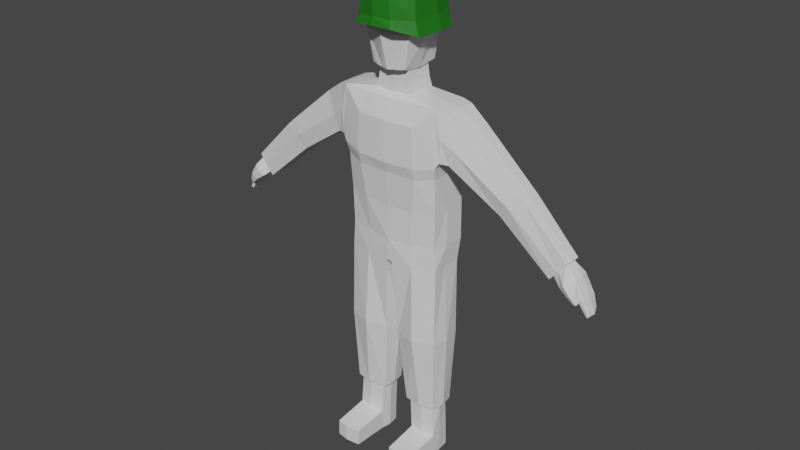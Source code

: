 # Source: HumanoidTest.blend  (saved by Blender 3.4.6; exported with 4.5.12 LTS)
import bpy
from mathutils import Matrix  # noqa: F401  (used for matrix-valued properties, if any)

bpy.ops.wm.read_factory_settings(use_empty=True)
scene = bpy.context.scene
scene.name = 'Scene'

# ---- collections
col_collection = bpy.data.collections.new('Collection'); scene.collection.children.link(col_collection)

# ---- materials (node trees are filled in below, after node groups)
mat_green = bpy.data.materials.new('Green')
mat_green.use_transparent_shadow = False
mat_white = bpy.data.materials.new('White')
mat_white.use_transparent_shadow = False

# ---- material node trees
mat_green.use_nodes = True; mat_green.node_tree.nodes.clear()
_N = mat_green.node_tree.nodes; _L = mat_green.node_tree.links
n0 = _N.new('ShaderNodeBsdfPrincipled'); n0.name = 'Principled BSDF'; n0.location = (10, 300)
n0.distribution = 'GGX'
n0.subsurface_method = 'RANDOM_WALK_SKIN'
n0.inputs[0].default_value = (0.01266, 0.1626, 0.007221, 1.0)
n0.inputs[3].default_value = 1.45
n0.inputs[27].default_value = (0.0, 0.0, 0.0, 1.0)
n0.inputs[28].default_value = 1.0
n1 = _N.new('ShaderNodeOutputMaterial'); n1.name = 'Material Output'; n1.location = (300, 300)
_L.new(n0.outputs[0], n1.inputs[0])
n1.is_active_output = True
mat_white.use_nodes = True; mat_white.node_tree.nodes.clear()
_N = mat_white.node_tree.nodes; _L = mat_white.node_tree.links
n0 = _N.new('ShaderNodeBsdfPrincipled'); n0.name = 'Principled BSDF'; n0.location = (10, 300)
n0.distribution = 'GGX'
n0.subsurface_method = 'RANDOM_WALK_SKIN'
n0.inputs[3].default_value = 1.45
n0.inputs[27].default_value = (0.0, 0.0, 0.0, 1.0)
n0.inputs[28].default_value = 1.0
n1 = _N.new('ShaderNodeOutputMaterial'); n1.name = 'Material Output'; n1.location = (300, 300)
_L.new(n0.outputs[0], n1.inputs[0])
n1.is_active_output = True

# ---- world
world_world = bpy.data.worlds.new('World'); scene.world = world_world
world_world.use_nodes = True; world_world.node_tree.nodes.clear()
_N = world_world.node_tree.nodes; _L = world_world.node_tree.links
n0 = _N.new('ShaderNodeOutputWorld'); n0.name = 'World Output'; n0.location = (300, 300)
n1 = _N.new('ShaderNodeBackground'); n1.name = 'Background'; n1.location = (10, 300)
n1.inputs[0].default_value = (0.05088, 0.05088, 0.05088, 1.0)
_L.new(n1.outputs[0], n0.inputs[0])
n0.is_active_output = True
world_world.color = (0.05088, 0.05088, 0.05088)
world_world.use_sun_shadow = False
world_world.sun_shadow_jitter_overblur = 0.0

# ---- meshes
me_mesh = bpy.data.meshes.new('Mesh')
me_mesh.from_pydata([(-1.863e-09, -0.1088, 1.449), (-1.863e-09, -0.1266, 1.69), (-1.863e-09, 0.1002, 1.449), (-1.863e-09, 0.1002, 1.69), (0.06451, -0.09304, 1.459), (0.09138, -0.104, 1.674), (0.06451, 0.08447, 1.459), (0.09138, 0.08447, 1.674), (-1.863e-09, -0.1481, 1.572), (-1.863e-09, 0.1124, 1.572), (0.08427, 0.08447, 1.572), (0.08427, -0.104, 1.572), (-1.863e-09, -0.004281, 1.701), (0.0627, -0.004281, 1.448), (0.08958, -0.004281, 1.685), (0.09682, -0.004281, 1.572), (-1.863e-09, -0.06951, 1.443), (0.04247, 0.09234, 1.454), (0.06361, 0.0401, 1.454), (0.04247, -0.1009, 1.454), (-1.863e-09, 0.06095, 1.443), (0.06361, -0.04866, 1.454), (0.05632, -0.004281, 1.443), (0.05677, 0.05604, 1.448), (0.05677, -0.0646, 1.448), (-1.863e-09, 0.06095, 1.401), (0.06233, -0.004281, 1.408), (-1.863e-09, -0.06951, 1.401), (0.06278, 0.05604, 1.406), (0.06278, -0.0646, 1.406), (-1.863e-09, 0.06405, 1.367), (0.07167, -0.004281, 1.379), (-1.863e-09, -0.07261, 1.367), (0.07223, 0.05891, 1.373), (0.07223, -0.06747, 1.373), (-1.863e-09, 0.08559, 1.353), (0.1845, -0.004281, 1.36), (-1.863e-09, -0.09914, 1.353), (0.1853, 0.07882, 1.357), (0.1853, -0.09475, 1.357), (-1.863e-09, 0.1177, 1.158), (0.1852, -0.004279, 1.159), (-1.863e-09, -0.1327, 1.143), (0.186, 0.09314, 1.16), (0.186, -0.09926, 1.16), (0.2196, -0.07833, 1.349), (0.1988, -0.09311, 1.181), (0.2196, 0.07513, 1.349), (0.219, -0.0005438, 1.351), (0.1988, 0.07713, 1.181), (0.1982, -0.0006132, 1.181), (0.294, -0.05106, 1.299), (0.228, -0.07855, 1.179), (0.294, 0.06021, 1.299), (0.294, -0.0003648, 1.301), (0.228, 0.06914, 1.179), (0.2275, -0.0003641, 1.179), (0.1898, -0.09701, 1.272), (0.2036, -0.09566, 1.264), (0.1856, 0.09476, 1.272), (-1.863e-09, -0.131, 1.285), (-1.863e-09, 0.1073, 1.269), (0.2036, 0.08116, 1.264), (0.2527, -0.08087, 1.229), (0.2527, 0.07215, 1.229), (0.4521, -0.06313, 1.091), (0.4102, -0.05107, 1.058), (0.4957, 0.04661, 1.127), (0.4961, -0.0003648, 1.129), (0.4957, -0.04734, 1.127), (0.4102, 0.05323, 1.058), (0.4098, -0.0003641, 1.058), (0.4521, 0.05358, 1.091), (0.6263, -0.04471, 0.9291), (0.5984, -0.04218, 0.8969), (0.6555, 0.03946, 0.9655), (0.6559, -0.0002818, 0.967), (0.6555, -0.04002, 0.9655), (0.5984, 0.04405, 0.8969), (0.598, -0.0002813, 0.8971), (0.6263, 0.04535, 0.9291), (-1.863e-09, 0.1297, 0.8527), (0.1828, -0.003082, 0.8598), (-1.863e-09, -0.1074, 0.8527), (0.1836, 0.0881, 0.8604), (0.1725, -0.07214, 0.8604), (-1.863e-09, 0.127, 0.7751), (-1.863e-09, -0.007217, 0.7753), (0.1784, -0.005696, 0.7783), (-1.863e-09, -0.1036, 0.7751), (0.1791, 0.07375, 0.7789), (0.1791, -0.07115, 0.7789), (0.01903, -0.1048, 1.452), (0.02618, -0.06705, 1.446), (0.02918, -0.06705, 1.404), (0.03391, -0.07004, 1.37), (0.09045, -0.0949, 1.355), (0.1134, -0.1249, 1.144), (0.1074, -0.123, 1.286), (0.08513, -0.09244, 0.8566), (0.09338, -0.09762, 0.7734), (0.01903, 0.09627, 1.452), (0.02618, 0.05849, 1.446), (0.02918, 0.05849, 1.404), (0.03391, 0.06148, 1.37), (0.09045, 0.08453, 1.355), (0.09079, 0.1105, 1.159), (0.09062, 0.1006, 1.27), (0.08439, 0.1112, 0.8566), (0.09338, 0.1078, 0.7734), (-1.863e-09, -0.1185, 1.104), (0.1795, -0.08597, 1.118), (0.1795, 0.09149, 1.112), (-1.863e-09, 0.1195, 1.105), (0.1788, -0.004297, 1.118), (0.1129, -0.1127, 1.105), (0.09024, 0.1131, 1.107), (0.01229, 0.1255, 0.7679), (0.01229, -0.007205, 0.7681), (0.01229, -0.1022, 0.7679), (0.02537, 0.07473, 0.4902), (0.01198, -0.007159, 0.4909), (0.02537, -0.08228, 0.4902), (0.1815, 0.07289, 0.495), (0.1913, -0.005671, 0.494), (0.1815, -0.07977, 0.495), (0.1038, 0.08712, 0.4922), (0.1038, -0.1094, 0.4922), (0.05134, 0.05308, 0.2137), (0.0436, -0.006447, 0.2142), (0.05134, -0.06075, 0.2137), (0.172, 0.0557, 0.2174), (0.1822, -0.005297, 0.2166), (0.172, -0.06285, 0.2174), (0.1182, 0.06965, 0.2153), (0.1182, -0.0753, 0.2153), (0.06448, 0.04477, 0.2141), (0.05837, -0.005936, 0.2144), (0.06448, -0.05253, 0.2141), (0.1597, 0.04462, 0.217), (0.1677, -0.005029, 0.2163), (0.1597, -0.05195, 0.217), (0.1173, 0.05411, 0.2153), (0.1173, -0.06026, 0.2153), (0.06953, 0.04477, 0.09061), (0.06342, -0.005936, 0.09098), (0.06953, -0.05253, 0.09061), (0.1648, 0.04462, 0.09351), (0.1698, -0.005029, 0.09287), (0.1698, -0.05195, 0.09351), (0.1223, 0.05411, 0.09186), (0.1223, -0.06026, 0.09186), (0.07138, 0.04477, 0.01331), (0.06527, -0.005936, 0.01368), (0.07138, -0.05253, 0.01331), (0.1666, 0.04462, 0.01622), (0.1703, -0.005029, 0.01557), (0.1716, -0.05195, 0.01622), (0.1242, 0.05411, 0.01456), (0.1242, -0.06026, 0.01456), (0.1252, -0.2217, 0.07529), (0.07238, -0.214, 0.07404), (0.1676, -0.2134, 0.07694), (0.127, -0.2217, 0.01463), (0.07424, -0.214, 0.01338), (0.1695, -0.2134, 0.01628), (0.627, -0.03582, 0.9286), (0.6102, -0.03199, 0.9091), (0.6478, 0.03209, 0.9554), (0.6481, -0.01452, 0.9566), (0.6478, -0.03035, 0.9554), (0.6102, 0.03558, 0.9091), (0.6099, -0.0001777, 0.9092), (0.627, 0.03757, 0.9286), (0.6582, -0.06245, 0.9005), (0.6413, -0.04932, 0.8834), (0.68, 0.0527, 0.9193), (0.684, -0.02516, 0.9206), (0.6781, -0.04736, 0.9193), (0.6413, 0.05687, 0.8834), (0.641, -0.02516, 0.8836), (0.6582, 0.05678, 0.9005), (0.6589, -0.02492, 0.9004), (0.6829, -0.06342, 0.8727), (0.6697, -0.05509, 0.865), (0.6987, -0.02691, 0.8817), (0.6981, -0.05385, 0.881), (0.6695, -0.02691, 0.8652), (0.6832, -0.0226, 0.8725), (0.7023, -0.05366, 0.8468), (0.6919, -0.05087, 0.8447), (0.7091, -0.03587, 0.8546), (0.7088, -0.04984, 0.8542), (0.6919, -0.03587, 0.8448), (0.7025, -0.03308, 0.8467), (0.7152, 0.05346, 0.8569), (0.7155, -0.02329, 0.8577), (0.6998, 0.05623, 0.843), (0.6996, -0.02329, 0.8431), (0.7082, 0.05742, 0.8489), (0.7087, -0.02549, 0.8488), (0.7295, 0.04547, 0.8172), (0.7362, -0.01914, 0.808), (0.7209, 0.04728, 0.8107), (0.7271, -0.01914, 0.801), (0.7268, 0.0482, 0.814), (0.7337, -0.02178, 0.8035), (0.6479, 0.00591, 0.9566), (0.6868, 0.01518, 0.9199), (0.7184, 0.01667, 0.8573), (0.7384, 0.01805, 0.8058), (0.7278, 0.01815, 0.7993), (0.7352, 0.0181, 0.8017), (-1.863e-09, -0.1965, 1.605), (-1.863e-09, -0.1529, 1.741), (-1.863e-09, 0.1595, 1.575), (-1.863e-09, 0.0941, 1.741), (0.1242, -0.1061, 1.575), (0.0731, -0.08318, 1.727), (0.1242, 0.09746, 1.575), (0.0731, 0.07455, 1.727), (-1.863e-09, -0.004315, 1.575), (-1.863e-09, 0.0112, 1.753), (0.134, 0.01535, 1.575), (0.08295, 0.004976, 1.727), (-1.863e-09, -0.1914, 1.633), (-1.863e-09, -0.1914, 1.701), (-1.863e-09, 0.1277, 1.689), (-1.863e-09, 0.1449, 1.621), (0.101, 0.09746, 1.687), (0.1101, 0.09746, 1.624), (0.101, -0.09414, 1.687), (0.1101, -0.1061, 1.624), (0.1109, 0.009683, 1.687), (0.1199, 0.01535, 1.624), (-1.863e-09, -0.004315, 1.701), (-1.863e-09, -0.004315, 1.66), (0.06086, 0.1464, 1.575), (0.04049, 0.09054, 1.734), (0.06804, -0.1879, 1.603), (0.04049, -0.1494, 1.734), (0.04542, 0.0112, 1.746), (0.06579, -0.004315, 1.575), (0.05994, -0.1769, 1.629), (0.0538, -0.1769, 1.697), (0.0538, 0.1354, 1.622), (0.0538, 0.1231, 1.69), (0.4594, 0.04737, 1.159), (0.4332, 0.05618, 1.106), (0.4598, -0.0003648, 1.161), (0.4332, -0.06573, 1.106), (0.4594, -0.04812, 1.159), (-1.863e-09, -0.08061, 1.753), (0.04542, -0.08061, 1.746), (-1.863e-09, -0.1052, 0.9783), (0.176, -0.07441, 0.9894), (0.099, -0.09998, 0.981), (0.1808, -0.003689, 0.9887), (0.1815, 0.08979, 0.9894), (0.08731, 0.1114, 0.9926), (-1.863e-09, 0.1222, 0.9909)], [], [(9, 3, 7, 10), (15, 14, 5, 11), (11, 5, 1, 8), (24, 21, 4, 19), (14, 12, 1, 5), (4, 11, 8, 0, 92, 19), (13, 15, 11, 4, 21), (2, 9, 10, 6, 17, 101), (6, 10, 15, 13, 18), (7, 3, 12, 14), (23, 18, 13, 22), (10, 7, 14, 15), (102, 23, 28, 103), (101, 17, 23, 102), (17, 6, 18, 23), (93, 24, 19, 92), (22, 13, 21, 24), (28, 26, 31, 33), (26, 29, 34, 31), (23, 22, 26, 28), (22, 24, 29, 26), (93, 16, 27, 94), (104, 33, 38, 105), (95, 32, 37, 96), (94, 27, 32, 95), (103, 28, 33, 104), (36, 39, 45, 48), (47, 48, 54, 53), (31, 34, 39, 36), (33, 31, 36, 38), (107, 59, 43, 106), (38, 36, 48, 47), (57, 44, 46, 58), (44, 41, 50, 46), (41, 43, 49, 50), (59, 38, 47, 62), (46, 50, 56, 52), (48, 45, 51, 54), (58, 46, 52, 63), (62, 47, 53, 64), (50, 49, 55, 56), (49, 62, 64, 55), (45, 58, 63, 51), (248, 247, 67, 72), (43, 59, 62, 49), (39, 57, 58, 45), (105, 38, 59, 107), (96, 37, 60, 98), (66, 71, 79, 74), (69, 65, 73, 77), (247, 249, 68, 67), (251, 250, 65, 69), (249, 251, 69, 68), (250, 66, 65), (70, 248, 72), (74, 79, 172, 167), (77, 73, 166, 170), (68, 69, 77, 76), (65, 66, 74, 73), (70, 72, 80, 78), (72, 67, 75, 80), (71, 70, 78, 79), (67, 68, 76, 75), (108, 84, 90, 109), (82, 85, 91, 88), (84, 82, 88, 90), (99, 83, 89, 119, 100), (85, 99, 100, 91), (39, 96, 98, 57), (57, 98, 97, 44), (29, 94, 95, 34), (34, 95, 96, 39), (24, 93, 94, 29), (16, 93, 92, 0), (81, 108, 109, 117, 86), (35, 105, 107, 61), (61, 107, 106, 40), (25, 103, 104, 30), (30, 104, 105, 35), (2, 101, 102, 20), (20, 102, 103, 25), (40, 106, 116, 113), (44, 97, 115, 111), (43, 41, 114, 112), (41, 44, 111, 114), (106, 43, 112, 116), (91, 100, 127, 125), (89, 87, 118, 119), (87, 86, 117, 118), (124, 125, 133, 132), (117, 109, 126, 120), (90, 88, 124, 123), (118, 117, 120, 121), (109, 90, 123, 126), (100, 119, 122, 127), (88, 91, 125, 124), (119, 118, 121, 122), (128, 134, 142, 136), (122, 121, 129, 130), (125, 127, 135, 133), (120, 126, 134, 128), (123, 124, 132, 131), (121, 120, 128, 129), (126, 123, 131, 134), (127, 122, 130, 135), (141, 143, 151, 149), (131, 132, 140, 139), (129, 128, 136, 137), (134, 131, 139, 142), (135, 130, 138, 143), (132, 133, 141, 140), (130, 129, 137, 138), (133, 135, 143, 141), (154, 159, 163, 164), (136, 142, 150, 144), (139, 140, 148, 147), (137, 136, 144, 145), (142, 139, 147, 150), (143, 138, 146, 151), (140, 141, 149, 148), (138, 137, 145, 146), (153, 152, 158, 155, 156, 157, 159, 154), (148, 149, 157, 156), (146, 145, 153, 154), (151, 146, 161, 160), (144, 150, 158, 152), (147, 148, 156, 155), (145, 144, 152, 153), (150, 147, 155, 158), (160, 161, 164, 163), (162, 160, 163, 165), (149, 151, 160, 162), (157, 149, 162, 165), (146, 154, 164, 161), (159, 157, 165, 163), (167, 172, 180, 175), (170, 166, 174, 178), (76, 77, 170, 169, 207, 168, 75), (73, 74, 167, 166), (78, 80, 173, 171), (80, 75, 168, 173), (79, 78, 171, 172), (169, 170, 178, 177), (166, 167, 175, 174), (171, 173, 181, 179), (173, 168, 176, 181), (172, 171, 179, 180), (182, 177, 185, 188), (177, 182, 200, 196), (187, 188, 194, 193), (175, 180, 187, 184), (177, 178, 186, 185), (174, 175, 184, 183), (180, 182, 188, 187), (178, 174, 183, 186), (189, 190, 193, 194), (186, 183, 189, 192), (185, 186, 192, 191), (188, 185, 191, 194), (184, 187, 193, 190), (183, 184, 190, 189), (200, 198, 204, 206), (179, 181, 199, 197), (182, 180, 198, 200), (181, 176, 195, 199), (180, 179, 197, 198), (202, 210, 209, 196), (197, 199, 205, 203), (196, 200, 206, 202), (199, 195, 201, 205), (168, 207, 208, 176), (207, 169, 177, 208), (177, 196, 209, 208), (195, 176, 208, 209), (201, 195, 209, 210), (191, 192, 189, 194), (198, 197, 203, 211, 204), (202, 206, 204, 211, 212, 210), (211, 203, 205, 201, 210, 212), (235, 222, 216, 227), (246, 238, 220, 229), (233, 224, 218, 231), (244, 240, 214, 226), (242, 223, 217, 239), (224, 241, 253, 218), (238, 216, 222, 241), (237, 219, 223, 242), (229, 220, 224, 233), (226, 214, 222, 235), (213, 225, 236, 221), (225, 226, 235, 236), (219, 230, 234, 223), (230, 229, 233, 234), (239, 243, 225, 213), (243, 244, 226, 225), (223, 234, 232, 217), (234, 233, 231, 232), (237, 245, 230, 219), (245, 246, 229, 230), (221, 236, 228, 215), (236, 235, 227, 228), (228, 227, 246, 245), (215, 228, 245, 237), (232, 231, 244, 243), (217, 232, 243, 239), (215, 237, 242, 221), (220, 238, 241, 224), (240, 253, 252, 214), (221, 242, 239, 213), (231, 218, 240, 244), (227, 216, 238, 246), (55, 64, 248, 70), (63, 52, 66, 250), (54, 51, 251, 249), (52, 56, 71, 66), (51, 63, 250, 251), (53, 54, 249, 247), (64, 53, 247, 248), (56, 55, 70, 71), (241, 222, 252, 253), (240, 218, 253), (255, 111, 115), (255, 99, 85), (255, 115, 256), (110, 254, 256, 115), (97, 42, 110, 115), (97, 98, 42), (42, 98, 60), (256, 99, 255), (260, 113, 116, 259), (112, 258, 259, 116), (84, 258, 257, 82), (85, 82, 257, 255), (84, 108, 259, 258), (111, 255, 257, 114), (81, 260, 259, 108), (257, 258, 112, 114), (83, 99, 256, 254)])
me_mesh.polygons.foreach_set('material_index', [1, 1, 1, 1, 0, 1, 1, 1, 1, 0, 1, 1, 1, 1, 1, 1, 1, 1, 1, 1, 1, 1, 1, 1, 1, 1, 1, 1, 1, 1, 1, 1, 1, 1, 1, 1, 1, 1, 1, 1, 1, 1, 1, 1, 1, 1, 1, 1, 1, 1, 1, 1, 1, 1, 1, 1, 1, 1, 1, 1, 1, 1, 1, 1, 1, 1, 1, 1, 1, 1, 1, 1, 1, 1, 1, 1, 1, 1, 1, 1, 1, 1, 1, 1, 1, 1, 1, 1, 1, 1, 1, 1, 1, 1, 1, 1, 1, 1, 1, 1, 1, 1, 1, 1, 1, 1, 1, 1, 1, 1, 1, 1, 1, 1, 1, 1, 1, 1, 1, 1, 1, 1, 1, 1, 1, 1, 1, 1, 1, 1, 1, 1, 1, 1, 1, 1, 1, 1, 1, 1, 1, 1, 1, 1, 1, 1, 1, 1, 1, 1, 1, 1, 1, 1, 1, 1, 1, 1, 1, 1, 1, 1, 1, 1, 1, 1, 1, 1, 1, 1, 1, 1, 1, 1, 1, 1, 1, 1, 1, 0, 0, 0, 0, 0, 0, 0, 0, 0, 0, 0, 1, 0, 0, 0, 0, 0, 0, 0, 0, 1, 0, 0, 0, 0, 0, 0, 0, 0, 0, 0, 0, 1, 1, 1, 1, 1, 1, 1, 1, 0, 0, 1, 1, 1, 1, 1, 1, 1, 1, 1, 1, 1, 1, 1, 1, 1, 1, 1])
_uv = me_mesh.uv_layers.new(name='UVMap')
_uv.uv.foreach_set('vector', [0.5, 0.25, 0.625, 0.25, 0.625, 0.5, 0.5, 0.5, 0.5, 0.625, 0.625, 0.625, 0.625, 0.75, 0.5, 0.75, 0.5, 0.75, 0.625, 0.75, 0.625, 1.0, 0.5, 1.0, 0.25, 0.6875, 0.375, 0.6875, 0.375, 0.75, 0.25, 0.75, 0.625, 0.625, 0.875, 0.625, 0.875, 0.75, 0.625, 0.75, 0.375, 0.75, 0.5, 0.75, 0.5, 1.0, 0.375, 1.0, 0.375, 0.9375, 0.375, 0.875, 0.375, 0.625, 0.5, 0.625, 0.5, 0.75, 0.375, 0.75, 0.375, 0.6875, 0.375, 0.25, 0.5, 0.25, 0.5, 0.5, 0.375, 0.5, 0.375, 0.375, 0.375, 0.3125, 0.375, 0.5, 0.5, 0.5, 0.5, 0.625, 0.375, 0.625, 0.375, 0.5625, 0.625, 0.5, 0.875, 0.5, 0.875, 0.625, 0.625, 0.625, 0.25, 0.5625, 0.375, 0.5625, 0.375, 0.625, 0.25, 0.625, 0.5, 0.5, 0.625, 0.5, 0.625, 0.625, 0.5, 0.625, 0.1875, 0.5625, 0.25, 0.5625, 0.25, 0.5625, 0.1875, 0.5625, 0.1875, 0.5, 0.25, 0.5, 0.25, 0.5625, 0.1875, 0.5625, 0.25, 0.5, 0.375, 0.5, 0.375, 0.5625, 0.25, 0.5625, 0.1875, 0.6875, 0.25, 0.6875, 0.25, 0.75, 0.1875, 0.75, 0.25, 0.625, 0.375, 0.625, 0.375, 0.6875, 0.25, 0.6875, 0.25, 0.5625, 0.25, 0.625, 0.25, 0.625, 0.25, 0.5625, 0.25, 0.625, 0.25, 0.6875, 0.25, 0.6875, 0.25, 0.625, 0.25, 0.5625, 0.25, 0.625, 0.25, 0.625, 0.25, 0.5625, 0.25, 0.625, 0.25, 0.6875, 0.25, 0.6875, 0.25, 0.625, 0.1875, 0.6875, 0.125, 0.6875, 0.125, 0.6875, 0.1875, 0.6875, 0.1875, 0.5625, 0.25, 0.5625, 0.25, 0.5625, 0.1875, 0.5625, 0.1875, 0.6875, 0.125, 0.6875, 0.125, 0.6875, 0.1875, 0.6875, 0.1875, 0.6875, 0.125, 0.6875, 0.125, 0.6875, 0.1875, 0.6875, 0.1875, 0.5625, 0.25, 0.5625, 0.25, 0.5625, 0.1875, 0.5625, 0.25, 0.625, 0.25, 0.6875, 0.25, 0.6875, 0.25, 0.625, 0.25, 0.5625, 0.25, 0.625, 0.25, 0.625, 0.25, 0.5625, 0.25, 0.625, 0.25, 0.6875, 0.25, 0.6875, 0.25, 0.625, 0.25, 0.5625, 0.25, 0.625, 0.25, 0.625, 0.25, 0.5625, 0.1875, 0.5625, 0.25, 0.5625, 0.25, 0.5625, 0.1875, 0.5625, 0.25, 0.5625, 0.25, 0.625, 0.25, 0.625, 0.25, 0.5625, 0.25, 0.6875, 0.25, 0.6875, 0.25, 0.6875, 0.25, 0.6875, 0.25, 0.6875, 0.25, 0.625, 0.25, 0.625, 0.25, 0.6875, 0.25, 0.625, 0.25, 0.5625, 0.25, 0.5625, 0.25, 0.625, 0.25, 0.5625, 0.25, 0.5625, 0.25, 0.5625, 0.25, 0.5625, 0.25, 0.6875, 0.25, 0.625, 0.25, 0.625, 0.25, 0.6875, 0.25, 0.625, 0.25, 0.6875, 0.25, 0.6875, 0.25, 0.625, 0.25, 0.6875, 0.25, 0.6875, 0.25, 0.6875, 0.25, 0.6875, 0.25, 0.5625, 0.25, 0.5625, 0.25, 0.5625, 0.25, 0.5625, 0.25, 0.625, 0.25, 0.5625, 0.25, 0.5625, 0.25, 0.625, 0.25, 0.5625, 0.25, 0.5625, 0.25, 0.5625, 0.25, 0.5625, 0.25, 0.6875, 0.25, 0.6875, 0.25, 0.6875, 0.25, 0.6875, 0.25, 0.5625, 0.25, 0.5625, 0.25, 0.5625, 0.25, 0.5625, 0.25, 0.5625, 0.25, 0.5625, 0.25, 0.5625, 0.25, 0.5625, 0.25, 0.6875, 0.25, 0.6875, 0.25, 0.6875, 0.25, 0.6875, 0.1875, 0.5625, 0.25, 0.5625, 0.25, 0.5625, 0.1875, 0.5625, 0.1875, 0.6875, 0.125, 0.6875, 0.125, 0.6875, 0.1875, 0.6875, 0.25, 0.6875, 0.25, 0.625, 0.25, 0.625, 0.25, 0.6875, 0.25, 0.6875, 0.25, 0.6875, 0.25, 0.6875, 0.25, 0.6875, 0.25, 0.5625, 0.25, 0.625, 0.25, 0.625, 0.25, 0.5625, 0.25, 0.6875, 0.25, 0.6875, 0.25, 0.6875, 0.25, 0.6875, 0.25, 0.625, 0.25, 0.6875, 0.25, 0.6875, 0.25, 0.625, 0.25, 0.6875, 0.25, 0.6875, 0.25, 0.6875, 0.25, 0.5625, 0.25, 0.5625, 0.25, 0.5625, 0.25, 0.6875, 0.25, 0.625, 0.25, 0.625, 0.25, 0.6875, 0.25, 0.6875, 0.25, 0.6875, 0.25, 0.6875, 0.25, 0.6875, 0.25, 0.625, 0.25, 0.6875, 0.25, 0.6875, 0.25, 0.625, 0.25, 0.6875, 0.25, 0.6875, 0.25, 0.6875, 0.25, 0.6875, 0.25, 0.5625, 0.25, 0.5625, 0.25, 0.5625, 0.25, 0.5625, 0.25, 0.5625, 0.25, 0.5625, 0.25, 0.5625, 0.25, 0.5625, 0.25, 0.625, 0.25, 0.5625, 0.25, 0.5625, 0.25, 0.625, 0.25, 0.5625, 0.25, 0.625, 0.25, 0.625, 0.25, 0.5625, 0.1875, 0.5625, 0.25, 0.5625, 0.25, 0.5625, 0.1875, 0.5625, 0.25, 0.625, 0.25, 0.6875, 0.25, 0.6875, 0.25, 0.625, 0.25, 0.5625, 0.25, 0.625, 0.25, 0.625, 0.25, 0.5625, 0.1875, 0.6875, 0.125, 0.6875, 0.0, 0.0, 0.1875, 0.6875, 0.2188, 0.6875, 0.25, 0.6875, 0.1875, 0.6875, 0.2188, 0.6875, 0.25, 0.6875, 0.25, 0.6875, 0.1875, 0.6875, 0.1875, 0.6875, 0.25, 0.6875, 0.25, 0.6875, 0.1875, 0.6875, 0.1875, 0.6875, 0.25, 0.6875, 0.25, 0.6875, 0.1875, 0.6875, 0.1875, 0.6875, 0.25, 0.6875, 0.25, 0.6875, 0.1875, 0.6875, 0.1875, 0.6875, 0.25, 0.6875, 0.25, 0.6875, 0.1875, 0.6875, 0.1875, 0.6875, 0.25, 0.6875, 0.125, 0.6875, 0.1875, 0.6875, 0.1875, 0.75, 0.125, 0.75, 0.125, 0.5625, 0.1875, 0.5625, 0.1875, 0.5625, 0.0, 0.0, 0.0, 0.0, 0.125, 0.5625, 0.1875, 0.5625, 0.1875, 0.5625, 0.125, 0.5625, 0.125, 0.5625, 0.1875, 0.5625, 0.1875, 0.5625, 0.125, 0.5625, 0.125, 0.5625, 0.1875, 0.5625, 0.1875, 0.5625, 0.125, 0.5625, 0.125, 0.5625, 0.1875, 0.5625, 0.1875, 0.5625, 0.125, 0.5625, 0.125, 0.5, 0.1875, 0.5, 0.1875, 0.5625, 0.125, 0.5625, 0.125, 0.5625, 0.1875, 0.5625, 0.1875, 0.5625, 0.125, 0.5625, 0.125, 0.5625, 0.1875, 0.5625, 0.1875, 0.5625, 0.125, 0.5625, 0.25, 0.6875, 0.1875, 0.6875, 0.1875, 0.6875, 0.25, 0.6875, 0.25, 0.5625, 0.25, 0.625, 0.25, 0.625, 0.25, 0.5625, 0.25, 0.625, 0.25, 0.6875, 0.25, 0.6875, 0.25, 0.625, 0.1875, 0.5625, 0.25, 0.5625, 0.25, 0.5625, 0.1875, 0.5625, 0.25, 0.6875, 0.2188, 0.6875, 0.2188, 0.6875, 0.25, 0.6875, 0.0, 0.0, 0.0, 0.0, 0.0, 0.0, 0.0, 0.0, 0.0, 0.0, 0.0, 0.0, 0.0, 0.0, 0.0, 0.0, 0.25, 0.625, 0.25, 0.6875, 0.25, 0.6875, 0.25, 0.625, 0.125, 0.5625, 0.1875, 0.5625, 0.1875, 0.5625, 0.125, 0.5625, 0.25, 0.5625, 0.25, 0.625, 0.25, 0.625, 0.25, 0.5625, 0.0, 0.0, 0.0, 0.0, 0.0, 0.0, 0.0, 0.0, 0.1875, 0.5625, 0.25, 0.5625, 0.25, 0.5625, 0.1875, 0.5625, 0.2188, 0.6875, 0.1875, 0.6875, 0.1875, 0.6875, 0.2188, 0.6875, 0.25, 0.625, 0.25, 0.6875, 0.25, 0.6875, 0.25, 0.625, 0.0, 0.0, 0.0, 0.0, 0.0, 0.0, 0.0, 0.0, 0.125, 0.5625, 0.1875, 0.5625, 0.1875, 0.5625, 0.125, 0.5625, 0.0, 0.0, 0.0, 0.0, 0.0, 0.0, 0.0, 0.0, 0.25, 0.6875, 0.2188, 0.6875, 0.2188, 0.6875, 0.25, 0.6875, 0.125, 0.5625, 0.1875, 0.5625, 0.1875, 0.5625, 0.125, 0.5625, 0.25, 0.5625, 0.25, 0.625, 0.25, 0.625, 0.25, 0.5625, 0.0, 0.0, 0.0, 0.0, 0.0, 0.0, 0.0, 0.0, 0.1875, 0.5625, 0.25, 0.5625, 0.25, 0.5625, 0.1875, 0.5625, 0.2188, 0.6875, 0.1875, 0.6875, 0.1875, 0.6875, 0.2188, 0.6875, 0.25, 0.6875, 0.2188, 0.6875, 0.2188, 0.6875, 0.25, 0.6875, 0.25, 0.5625, 0.25, 0.625, 0.25, 0.625, 0.25, 0.5625, 0.0, 0.0, 0.0, 0.0, 0.0, 0.0, 0.0, 0.0, 0.1875, 0.5625, 0.25, 0.5625, 0.25, 0.5625, 0.1875, 0.5625, 0.2188, 0.6875, 0.1875, 0.6875, 0.1875, 0.6875, 0.2188, 0.6875, 0.25, 0.625, 0.25, 0.6875, 0.25, 0.6875, 0.25, 0.625, 0.0, 0.0, 0.0, 0.0, 0.0, 0.0, 0.0, 0.0, 0.25, 0.6875, 0.2188, 0.6875, 0.2188, 0.6875, 0.25, 0.6875, 0.375, 0.0625, 0.3125, 0.375, 0.3125, 0.375, 0.375, 0.0625, 0.125, 0.5625, 0.1875, 0.5625, 0.1875, 0.5625, 0.125, 0.5625, 0.25, 0.5625, 0.25, 0.625, 0.25, 0.625, 0.25, 0.5625, 0.0, 0.0, 0.0, 0.0, 0.0, 0.0, 0.0, 0.0, 0.1875, 0.5625, 0.25, 0.5625, 0.25, 0.5625, 0.1875, 0.5625, 0.2188, 0.6875, 0.1875, 0.6875, 0.1875, 0.6875, 0.2188, 0.6875, 0.25, 0.625, 0.25, 0.6875, 0.25, 0.6875, 0.25, 0.625, 0.0, 0.0, 0.0, 0.0, 0.0, 0.0, 0.0, 0.0, 0.375, 0.125, 0.1875, 0.5625, 0.2188, 0.5625, 0.25, 0.5625, 0.25, 0.625, 0.25, 0.6875, 0.3125, 0.375, 0.375, 0.0625, 0.25, 0.625, 0.25, 0.6875, 0.25, 0.6875, 0.25, 0.625, 0.0, 0.0, 0.0, 0.0, 0.0, 0.0, 0.0, 0.0, 0.2188, 0.6875, 0.1875, 0.6875, 0.1875, 0.6875, 0.2188, 0.6875, 0.125, 0.5625, 0.1875, 0.5625, 0.1875, 0.5625, 0.125, 0.5625, 0.25, 0.5625, 0.25, 0.625, 0.25, 0.625, 0.25, 0.5625, 0.0, 0.0, 0.0, 0.0, 0.0, 0.0, 0.0, 0.0, 0.1875, 0.5625, 0.25, 0.5625, 0.25, 0.5625, 0.1875, 0.5625, 0.2188, 0.6875, 0.1875, 0.6875, 0.1875, 0.6875, 0.2188, 0.6875, 0.25, 0.6875, 0.2188, 0.6875, 0.2188, 0.6875, 0.25, 0.6875, 0.25, 0.6875, 0.2188, 0.6875, 0.2188, 0.6875, 0.25, 0.6875, 0.25, 0.6875, 0.25, 0.6875, 0.25, 0.6875, 0.25, 0.6875, 0.0, 0.0, 0.0, 0.0, 0.0, 0.0, 0.0, 0.0, 0.3125, 0.375, 0.25, 0.6875, 0.25, 0.6875, 0.3125, 0.375, 0.25, 0.6875, 0.25, 0.625, 0.25, 0.625, 0.25, 0.6875, 0.25, 0.6875, 0.25, 0.6875, 0.25, 0.6875, 0.25, 0.6875, 0.25, 0.625, 0.25, 0.6875, 0.25, 0.6875, 0.25, 0.625, 0.25, 0.5938, 0.25, 0.5625, 0.25, 0.5625, 0.25, 0.6875, 0.25, 0.6875, 0.25, 0.6875, 0.25, 0.6875, 0.25, 0.5625, 0.25, 0.5625, 0.25, 0.5625, 0.25, 0.5625, 0.25, 0.5625, 0.25, 0.5625, 0.25, 0.5625, 0.25, 0.5625, 0.25, 0.625, 0.25, 0.5625, 0.25, 0.5625, 0.25, 0.625, 0.25, 0.625, 0.25, 0.6875, 0.25, 0.6875, 0.25, 0.625, 0.25, 0.6875, 0.25, 0.6875, 0.25, 0.6875, 0.25, 0.6875, 0.25, 0.5625, 0.25, 0.5625, 0.25, 0.5625, 0.25, 0.5625, 0.25, 0.5625, 0.25, 0.5625, 0.25, 0.5625, 0.25, 0.5625, 0.25, 0.625, 0.25, 0.5625, 0.25, 0.5625, 0.25, 0.625, 0.0, 0.0, 0.25, 0.625, 0.25, 0.625, 0.0, 0.0, 0.25, 0.625, 0.0, 0.0, 0.0, 0.0, 0.25, 0.625, 0.25, 0.625, 0.0, 0.0, 0.0, 0.0, 0.25, 0.625, 0.25, 0.6875, 0.25, 0.625, 0.25, 0.625, 0.25, 0.6875, 0.25, 0.625, 0.25, 0.6875, 0.25, 0.6875, 0.25, 0.625, 0.25, 0.6875, 0.25, 0.6875, 0.25, 0.6875, 0.25, 0.6875, 0.25, 0.625, 0.0, 0.0, 0.0, 0.0, 0.25, 0.625, 0.25, 0.6875, 0.25, 0.6875, 0.25, 0.6875, 0.25, 0.6875, 0.25, 0.6875, 0.25, 0.6875, 0.25, 0.625, 0.0, 0.0, 0.25, 0.6875, 0.25, 0.6875, 0.25, 0.6875, 0.25, 0.6875, 0.25, 0.625, 0.25, 0.6875, 0.25, 0.6875, 0.25, 0.625, 0.0, 0.0, 0.25, 0.625, 0.25, 0.625, 0.0, 0.0, 0.25, 0.6875, 0.25, 0.625, 0.25, 0.625, 0.25, 0.6875, 0.25, 0.6875, 0.25, 0.6875, 0.25, 0.6875, 0.25, 0.6875, 0.0, 0.0, 0.25, 0.625, 0.25, 0.625, 0.0, 0.0, 0.25, 0.5625, 0.25, 0.5625, 0.25, 0.5625, 0.25, 0.5625, 0.0, 0.0, 0.25, 0.625, 0.25, 0.625, 0.0, 0.0, 0.25, 0.5625, 0.25, 0.5625, 0.25, 0.5625, 0.25, 0.5625, 0.25, 0.625, 0.25, 0.5625, 0.25, 0.5625, 0.25, 0.625, 0.25, 0.625, 0.0, 0.0, 0.0, 0.0, 0.25, 0.625, 0.25, 0.5625, 0.25, 0.5625, 0.25, 0.5625, 0.25, 0.5625, 0.25, 0.625, 0.0, 0.0, 0.0, 0.0, 0.25, 0.625, 0.25, 0.5625, 0.25, 0.5625, 0.25, 0.5625, 0.25, 0.5625, 0.25, 0.5625, 0.25, 0.5938, 0.25, 0.5938, 0.25, 0.5625, 0.25, 0.5938, 0.25, 0.625, 0.25, 0.625, 0.25, 0.5938, 0.25, 0.625, 0.25, 0.625, 0.0, 0.0, 0.25, 0.5938, 0.25, 0.5625, 0.25, 0.5625, 0.25, 0.5938, 0.0, 0.0, 0.25, 0.5625, 0.25, 0.5625, 0.0, 0.0, 0.0, 0.0, 0.25, 0.625, 0.25, 0.6875, 0.25, 0.6875, 0.0, 0.0, 0.25, 0.625, 0.25, 0.5625, 0.25, 0.5625, 0.0, 0.0, 0.25, 0.625, 0.25, 0.625, 0.0, 0.0, 0.25, 0.625, 0.0, 0.0, 0.0, 0.0, 0.0, 0.0, 0.0, 0.0, 0.25, 0.5625, 0.25, 0.5625, 0.25, 0.5625, 0.0, 0.0, 0.0, 0.0, 0.5417, 0.125, 0.625, 0.125, 0.625, 0.25, 0.5417, 0.25, 0.5417, 0.375, 0.625, 0.375, 0.625, 0.5, 0.5417, 0.5, 0.5417, 0.625, 0.625, 0.625, 0.625, 0.75, 0.5417, 0.75, 0.5417, 0.875, 0.625, 0.875, 0.625, 1.0, 0.5417, 1.0, 0.25, 0.625, 0.375, 0.625, 0.375, 0.75, 0.25, 0.75, 0.625, 0.625, 0.75, 0.625, 0.75, 0.625, 0.625, 0.75, 0.75, 0.5, 0.875, 0.5, 0.875, 0.625, 0.75, 0.625, 0.25, 0.5, 0.375, 0.5, 0.375, 0.625, 0.25, 0.625, 0.5417, 0.5, 0.625, 0.5, 0.625, 0.625, 0.5417, 0.625, 0.5417, 0.0, 0.625, 0.0, 0.625, 0.125, 0.5417, 0.125, 0.375, 0.0, 0.4583, 0.0, 0.4583, 0.125, 0.375, 0.125, 0.4583, 0.0, 0.5417, 0.0, 0.5417, 0.125, 0.4583, 0.125, 0.375, 0.5, 0.4583, 0.5, 0.4583, 0.625, 0.375, 0.625, 0.4583, 0.5, 0.5417, 0.5, 0.5417, 0.625, 0.4583, 0.625, 0.375, 0.875, 0.4583, 0.875, 0.4583, 1.0, 0.375, 1.0, 0.4583, 0.875, 0.5417, 0.875, 0.5417, 1.0, 0.4583, 1.0, 0.375, 0.625, 0.4583, 0.625, 0.4583, 0.75, 0.375, 0.75, 0.4583, 0.625, 0.5417, 0.625, 0.5417, 0.75, 0.4583, 0.75, 0.375, 0.375, 0.4583, 0.375, 0.4583, 0.5, 0.375, 0.5, 0.4583, 0.375, 0.5417, 0.375, 0.5417, 0.5, 0.4583, 0.5, 0.375, 0.125, 0.4583, 0.125, 0.4583, 0.25, 0.375, 0.25, 0.4583, 0.125, 0.5417, 0.125, 0.5417, 0.25, 0.4583, 0.25, 0.4583, 0.25, 0.5417, 0.25, 0.5417, 0.375, 0.4583, 0.375, 0.375, 0.25, 0.4583, 0.25, 0.4583, 0.375, 0.375, 0.375, 0.4583, 0.75, 0.5417, 0.75, 0.5417, 0.875, 0.4583, 0.875, 0.375, 0.75, 0.4583, 0.75, 0.4583, 0.875, 0.375, 0.875, 0.125, 0.5, 0.25, 0.5, 0.25, 0.625, 0.125, 0.625, 0.625, 0.5, 0.75, 0.5, 0.75, 0.625, 0.625, 0.625, 0.625, 0.875, 0.75, 0.625, 0.875, 0.625, 0.625, 1.0, 0.125, 0.625, 0.25, 0.625, 0.25, 0.75, 0.125, 0.75, 0.5417, 0.75, 0.625, 0.75, 0.625, 0.875, 0.5417, 0.875, 0.5417, 0.25, 0.625, 0.25, 0.625, 0.375, 0.5417, 0.375, 0.25, 0.5625, 0.25, 0.5625, 0.25, 0.5625, 0.25, 0.5625, 0.25, 0.6875, 0.25, 0.6875, 0.25, 0.6875, 0.25, 0.6875, 0.25, 0.625, 0.25, 0.6875, 0.25, 0.6875, 0.25, 0.625, 0.25, 0.6875, 0.25, 0.625, 0.25, 0.625, 0.25, 0.6875, 0.25, 0.6875, 0.25, 0.6875, 0.25, 0.6875, 0.25, 0.6875, 0.25, 0.5625, 0.25, 0.625, 0.25, 0.625, 0.25, 0.5625, 0.25, 0.5625, 0.25, 0.5625, 0.25, 0.5625, 0.25, 0.5625, 0.25, 0.625, 0.25, 0.5625, 0.25, 0.5625, 0.25, 0.625, 0.75, 0.625, 0.875, 0.625, 0.875, 0.625, 0.75, 0.625, 0.625, 0.875, 0.625, 0.75, 0.75, 0.625, 0.25, 0.6875, 0.25, 0.6875, 0.1875, 0.6875, 0.25, 0.6875, 0.1875, 0.6875, 0.25, 0.6875, 0.25, 0.6875, 0.1875, 0.6875, 0.1875, 0.6875, 0.0, 0.0, 0.0, 0.0, 0.1875, 0.6875, 0.1875, 0.6875, 0.1875, 0.6875, 0.0, 0.0, 0.0, 0.0, 0.1875, 0.6875, 0.1875, 0.6875, 0.1875, 0.6875, 0.0, 0.0, 0.0, 0.0, 0.1875, 0.6875, 0.125, 0.6875, 0.1875, 0.6875, 0.1875, 0.6875, 0.25, 0.6875, 0.0, 0.0, 0.125, 0.5625, 0.1875, 0.5625, 0.0, 0.0, 0.25, 0.5625, 0.0, 0.0, 0.0, 0.0, 0.1875, 0.5625, 0.25, 0.5625, 0.0, 0.0, 0.0, 0.0, 0.25, 0.625, 0.25, 0.6875, 0.25, 0.625, 0.0, 0.0, 0.25, 0.6875, 0.25, 0.5625, 0.1875, 0.5625, 0.0, 0.0, 0.0, 0.0, 0.25, 0.6875, 0.25, 0.6875, 0.0, 0.0, 0.25, 0.625, 0.125, 0.5625, 0.0, 0.0, 0.0, 0.0, 0.0, 0.0, 0.0, 0.0, 0.0, 0.0, 0.25, 0.5625, 0.25, 0.625, 0.125, 0.6875, 0.1875, 0.6875, 0.1875, 0.6875, 0.0, 0.0])
_ca = me_mesh.color_attributes.new('Col', 'BYTE_COLOR', 'CORNER')
_ca.data.foreach_set('color', [1.0, 1.0, 1.0, 1.0, 1.0, 1.0, 1.0, 1.0, 1.0, 1.0, 1.0, 1.0, 1.0, 1.0, 1.0, 1.0, 1.0, 1.0, 1.0, 1.0, 1.0, 1.0, 1.0, 1.0, 1.0, 1.0, 1.0, 1.0, 1.0, 1.0, 1.0, 1.0, 1.0, 1.0, 1.0, 1.0, 1.0, 1.0, 1.0, 1.0, 1.0, 1.0, 1.0, 1.0, 1.0, 1.0, 1.0, 1.0, 1.0, 1.0, 1.0, 1.0, 1.0, 1.0, 1.0, 1.0, 1.0, 1.0, 1.0, 1.0, 1.0, 1.0, 1.0, 1.0, 1.0, 1.0, 1.0, 1.0, 1.0, 1.0, 1.0, 1.0, 1.0, 1.0, 1.0, 1.0, 1.0, 1.0, 1.0, 1.0, 1.0, 1.0, 1.0, 1.0, 1.0, 1.0, 1.0, 1.0, 1.0, 1.0, 1.0, 1.0, 1.0, 1.0, 1.0, 1.0, 1.0, 1.0, 1.0, 1.0, 1.0, 1.0, 1.0, 1.0, 1.0, 1.0, 1.0, 1.0, 1.0, 1.0, 1.0, 1.0, 1.0, 1.0, 1.0, 1.0, 1.0, 1.0, 1.0, 1.0, 1.0, 1.0, 1.0, 1.0, 1.0, 1.0, 1.0, 1.0, 1.0, 1.0, 1.0, 1.0, 1.0, 1.0, 1.0, 1.0, 1.0, 1.0, 1.0, 1.0, 1.0, 1.0, 1.0, 1.0, 1.0, 1.0, 1.0, 1.0, 1.0, 1.0, 1.0, 1.0, 1.0, 1.0, 1.0, 1.0, 1.0, 1.0, 1.0, 1.0, 1.0, 1.0, 1.0, 1.0, 1.0, 1.0, 1.0, 1.0, 1.0, 1.0, 1.0, 1.0, 1.0, 1.0, 1.0, 1.0, 1.0, 1.0, 1.0, 1.0, 1.0, 1.0, 1.0, 1.0, 1.0, 1.0, 1.0, 1.0, 1.0, 1.0, 1.0, 1.0, 1.0, 1.0, 1.0, 1.0, 1.0, 1.0, 1.0, 1.0, 1.0, 1.0, 1.0, 1.0, 1.0, 1.0, 1.0, 1.0, 1.0, 1.0, 1.0, 1.0, 1.0, 1.0, 1.0, 1.0, 1.0, 1.0, 1.0, 1.0, 1.0, 1.0, 1.0, 1.0, 1.0, 1.0, 1.0, 1.0, 1.0, 1.0, 1.0, 1.0, 1.0, 1.0, 1.0, 1.0, 1.0, 1.0, 1.0, 1.0, 1.0, 1.0, 1.0, 1.0, 1.0, 1.0, 1.0, 1.0, 1.0, 1.0, 1.0, 1.0, 1.0, 1.0, 1.0, 1.0, 1.0, 1.0, 1.0, 1.0, 1.0, 1.0, 1.0, 1.0, 1.0, 1.0, 1.0, 1.0, 1.0, 1.0, 1.0, 1.0, 1.0, 1.0, 1.0, 1.0, 1.0, 1.0, 1.0, 1.0, 1.0, 1.0, 1.0, 1.0, 1.0, 1.0, 1.0, 1.0, 1.0, 1.0, 1.0, 1.0, 1.0, 1.0, 1.0, 1.0, 1.0, 1.0, 1.0, 1.0, 1.0, 1.0, 1.0, 1.0, 1.0, 1.0, 1.0, 1.0, 1.0, 1.0, 1.0, 1.0, 1.0, 1.0, 1.0, 1.0, 1.0, 1.0, 1.0, 1.0, 1.0, 1.0, 1.0, 1.0, 1.0, 1.0, 1.0, 1.0, 1.0, 1.0, 1.0, 1.0, 1.0, 1.0, 1.0, 1.0, 1.0, 1.0, 1.0, 1.0, 1.0, 1.0, 1.0, 1.0, 1.0, 1.0, 1.0, 1.0, 1.0, 1.0, 1.0, 1.0, 1.0, 1.0, 1.0, 1.0, 1.0, 1.0, 1.0, 1.0, 1.0, 1.0, 1.0, 1.0, 1.0, 1.0, 1.0, 1.0, 1.0, 1.0, 1.0, 1.0, 1.0, 1.0, 1.0, 1.0, 1.0, 1.0, 1.0, 1.0, 1.0, 1.0, 1.0, 1.0, 1.0, 1.0, 1.0, 1.0, 1.0, 1.0, 1.0, 1.0, 1.0, 1.0, 1.0, 1.0, 1.0, 1.0, 1.0, 1.0, 1.0, 1.0, 1.0, 1.0, 1.0, 1.0, 1.0, 1.0, 1.0, 1.0, 1.0, 1.0, 1.0, 1.0, 1.0, 1.0, 1.0, 1.0, 1.0, 1.0, 1.0, 1.0, 1.0, 1.0, 1.0, 1.0, 1.0, 1.0, 1.0, 1.0, 1.0, 1.0, 1.0, 1.0, 1.0, 1.0, 1.0, 1.0, 1.0, 1.0, 1.0, 1.0, 1.0, 1.0, 1.0, 1.0, 1.0, 1.0, 1.0, 1.0, 1.0, 1.0, 1.0, 1.0, 1.0, 1.0, 1.0, 1.0, 1.0, 1.0, 1.0, 1.0, 1.0, 1.0, 1.0, 1.0, 1.0, 1.0, 1.0, 1.0, 1.0, 1.0, 1.0, 1.0, 1.0, 1.0, 1.0, 1.0, 1.0, 1.0, 1.0, 1.0, 1.0, 1.0, 1.0, 1.0, 1.0, 1.0, 1.0, 1.0, 1.0, 1.0, 1.0, 1.0, 1.0, 1.0, 1.0, 1.0, 1.0, 1.0, 1.0, 1.0, 1.0, 1.0, 1.0, 1.0, 1.0, 1.0, 1.0, 1.0, 1.0, 1.0, 1.0, 1.0, 1.0, 1.0, 1.0, 1.0, 1.0, 1.0, 1.0, 1.0, 1.0, 1.0, 1.0, 1.0, 1.0, 1.0, 1.0, 1.0, 1.0, 1.0, 1.0, 1.0, 1.0, 1.0, 1.0, 1.0, 1.0, 1.0, 1.0, 1.0, 1.0, 1.0, 1.0, 1.0, 1.0, 1.0, 1.0, 1.0, 1.0, 1.0, 1.0, 1.0, 1.0, 1.0, 1.0, 1.0, 1.0, 1.0, 1.0, 1.0, 1.0, 1.0, 1.0, 1.0, 1.0, 1.0, 1.0, 1.0, 1.0, 1.0, 1.0, 1.0, 1.0, 1.0, 1.0, 1.0, 1.0, 1.0, 1.0, 1.0, 1.0, 1.0, 1.0, 1.0, 1.0, 1.0, 1.0, 1.0, 1.0, 1.0, 1.0, 1.0, 1.0, 1.0, 1.0, 1.0, 1.0, 1.0, 1.0, 1.0, 1.0, 1.0, 1.0, 1.0, 1.0, 1.0, 1.0, 1.0, 1.0, 1.0, 1.0, 1.0, 1.0, 1.0, 1.0, 1.0, 1.0, 1.0, 1.0, 1.0, 1.0, 1.0, 1.0, 1.0, 1.0, 1.0, 1.0, 1.0, 1.0, 1.0, 1.0, 1.0, 1.0, 1.0, 1.0, 1.0, 1.0, 1.0, 1.0, 1.0, 1.0, 1.0, 1.0, 1.0, 1.0, 1.0, 1.0, 1.0, 1.0, 1.0, 1.0, 1.0, 1.0, 1.0, 1.0, 1.0, 1.0, 1.0, 1.0, 1.0, 1.0, 1.0, 1.0, 1.0, 1.0, 1.0, 1.0, 1.0, 1.0, 1.0, 1.0, 1.0, 1.0, 1.0, 1.0, 1.0, 1.0, 1.0, 1.0, 1.0, 1.0, 1.0, 1.0, 1.0, 1.0, 1.0, 1.0, 1.0, 1.0, 1.0, 1.0, 1.0, 1.0, 1.0, 1.0, 1.0, 1.0, 1.0, 1.0, 1.0, 1.0, 1.0, 1.0, 1.0, 1.0, 1.0, 1.0, 1.0, 1.0, 1.0, 1.0, 1.0, 1.0, 1.0, 1.0, 1.0, 1.0, 1.0, 1.0, 1.0, 1.0, 1.0, 1.0, 1.0, 1.0, 1.0, 1.0, 1.0, 1.0, 1.0, 1.0, 1.0, 1.0, 1.0, 1.0, 1.0, 1.0, 1.0, 1.0, 1.0, 1.0, 1.0, 1.0, 1.0, 1.0, 1.0, 1.0, 1.0, 1.0, 1.0, 1.0, 1.0, 1.0, 1.0, 1.0, 1.0, 1.0, 1.0, 1.0, 1.0, 1.0, 1.0, 1.0, 1.0, 1.0, 1.0, 1.0, 1.0, 1.0, 1.0, 1.0, 1.0, 1.0, 1.0, 1.0, 1.0, 1.0, 1.0, 1.0, 1.0, 1.0, 1.0, 1.0, 1.0, 1.0, 1.0, 1.0, 1.0, 1.0, 1.0, 1.0, 1.0, 1.0, 1.0, 1.0, 1.0, 1.0, 1.0, 1.0, 1.0, 1.0, 1.0, 1.0, 1.0, 1.0, 1.0, 1.0, 1.0, 1.0, 1.0, 1.0, 1.0, 1.0, 1.0, 1.0, 1.0, 1.0, 1.0, 1.0, 1.0, 1.0, 1.0, 1.0, 1.0, 1.0, 1.0, 1.0, 1.0, 1.0, 1.0, 1.0, 1.0, 1.0, 1.0, 1.0, 1.0, 1.0, 1.0, 1.0, 1.0, 1.0, 1.0, 1.0, 1.0, 1.0, 1.0, 1.0, 1.0, 1.0, 1.0, 1.0, 1.0, 1.0, 1.0, 1.0, 1.0, 1.0, 1.0, 1.0, 1.0, 1.0, 1.0, 1.0, 1.0, 1.0, 1.0, 1.0, 1.0, 1.0, 1.0, 1.0, 1.0, 1.0, 1.0, 1.0, 1.0, 1.0, 1.0, 1.0, 1.0, 1.0, 1.0, 1.0, 1.0, 1.0, 1.0, 1.0, 1.0, 1.0, 1.0, 1.0, 1.0, 1.0, 1.0, 1.0, 1.0, 1.0, 1.0, 1.0, 1.0, 1.0, 1.0, 1.0, 1.0, 1.0, 1.0, 1.0, 1.0, 1.0, 1.0, 1.0, 1.0, 1.0, 1.0, 1.0, 1.0, 1.0, 1.0, 1.0, 1.0, 1.0, 1.0, 1.0, 1.0, 1.0, 1.0, 1.0, 1.0, 1.0, 1.0, 1.0, 1.0, 1.0, 1.0, 1.0, 1.0, 1.0, 1.0, 1.0, 1.0, 1.0, 1.0, 1.0, 1.0, 1.0, 1.0, 1.0, 1.0, 1.0, 1.0, 1.0, 1.0, 1.0, 1.0, 1.0, 1.0, 1.0, 1.0, 1.0, 1.0, 1.0, 1.0, 1.0, 1.0, 1.0, 1.0, 1.0, 1.0, 1.0, 1.0, 1.0, 1.0, 1.0, 1.0, 1.0, 1.0, 1.0, 1.0, 1.0, 1.0, 1.0, 1.0, 1.0, 1.0, 1.0, 1.0, 1.0, 1.0, 1.0, 1.0, 1.0, 1.0, 1.0, 1.0, 1.0, 1.0, 1.0, 1.0, 1.0, 1.0, 1.0, 1.0, 1.0, 1.0, 1.0, 1.0, 1.0, 1.0, 1.0, 1.0, 1.0, 1.0, 1.0, 1.0, 1.0, 1.0, 1.0, 1.0, 1.0, 1.0, 1.0, 1.0, 1.0, 1.0, 1.0, 1.0, 1.0, 1.0, 1.0, 1.0, 1.0, 1.0, 1.0, 1.0, 1.0, 1.0, 1.0, 1.0, 1.0, 1.0, 1.0, 1.0, 1.0, 1.0, 1.0, 1.0, 1.0, 1.0, 1.0, 1.0, 1.0, 1.0, 1.0, 1.0, 1.0, 1.0, 1.0, 1.0, 1.0, 1.0, 1.0, 1.0, 1.0, 1.0, 1.0, 1.0, 1.0, 1.0, 1.0, 1.0, 1.0, 1.0, 1.0, 1.0, 1.0, 1.0, 1.0, 1.0, 1.0, 1.0, 1.0, 1.0, 1.0, 1.0, 1.0, 1.0, 1.0, 1.0, 1.0, 1.0, 1.0, 1.0, 1.0, 1.0, 1.0, 1.0, 1.0, 1.0, 1.0, 1.0, 1.0, 1.0, 1.0, 1.0, 1.0, 1.0, 1.0, 1.0, 1.0, 1.0, 1.0, 1.0, 1.0, 1.0, 1.0, 1.0, 1.0, 1.0, 1.0, 1.0, 1.0, 1.0, 1.0, 1.0, 1.0, 1.0, 1.0, 1.0, 1.0, 1.0, 1.0, 1.0, 1.0, 1.0, 1.0, 1.0, 1.0, 1.0, 1.0, 1.0, 1.0, 1.0, 1.0, 1.0, 1.0, 1.0, 1.0, 1.0, 1.0, 1.0, 1.0, 1.0, 1.0, 1.0, 1.0, 1.0, 1.0, 1.0, 1.0, 1.0, 1.0, 1.0, 1.0, 1.0, 1.0, 1.0, 1.0, 1.0, 1.0, 1.0, 1.0, 1.0, 1.0, 1.0, 1.0, 1.0, 1.0, 1.0, 1.0, 1.0, 1.0, 1.0, 1.0, 1.0, 1.0, 1.0, 1.0, 1.0, 1.0, 1.0, 1.0, 1.0, 1.0, 1.0, 1.0, 1.0, 1.0, 1.0, 1.0, 1.0, 1.0, 1.0, 1.0, 1.0, 1.0, 1.0, 1.0, 1.0, 1.0, 1.0, 1.0, 1.0, 1.0, 1.0, 1.0, 1.0, 1.0, 1.0, 1.0, 1.0, 1.0, 1.0, 1.0, 1.0, 1.0, 1.0, 1.0, 1.0, 1.0, 1.0, 1.0, 1.0, 1.0, 1.0, 1.0, 1.0, 1.0, 1.0, 1.0, 1.0, 1.0, 1.0, 1.0, 1.0, 1.0, 1.0, 1.0, 1.0, 1.0, 1.0, 1.0, 1.0, 1.0, 1.0, 1.0, 1.0, 1.0, 1.0, 1.0, 1.0, 1.0, 1.0, 1.0, 1.0, 1.0, 1.0, 1.0, 1.0, 1.0, 1.0, 1.0, 1.0, 1.0, 1.0, 1.0, 1.0, 1.0, 1.0, 1.0, 1.0, 1.0, 1.0, 1.0, 1.0, 1.0, 1.0, 1.0, 1.0, 1.0, 1.0, 1.0, 1.0, 1.0, 1.0, 1.0, 1.0, 1.0, 1.0, 1.0, 1.0, 1.0, 1.0, 1.0, 1.0, 1.0, 1.0, 1.0, 1.0, 1.0, 1.0, 1.0, 1.0, 1.0, 1.0, 1.0, 1.0, 1.0, 1.0, 1.0, 1.0, 1.0, 1.0, 1.0, 1.0, 1.0, 1.0, 1.0, 1.0, 1.0, 1.0, 1.0, 1.0, 1.0, 1.0, 1.0, 1.0, 1.0, 1.0, 1.0, 1.0, 1.0, 1.0, 1.0, 1.0, 1.0, 1.0, 1.0, 1.0, 1.0, 1.0, 1.0, 1.0, 1.0, 1.0, 1.0, 1.0, 1.0, 1.0, 1.0, 1.0, 1.0, 1.0, 1.0, 1.0, 1.0, 1.0, 1.0, 1.0, 1.0, 1.0, 1.0, 1.0, 1.0, 1.0, 1.0, 1.0, 1.0, 1.0, 1.0, 1.0, 1.0, 1.0, 1.0, 1.0, 1.0, 1.0, 1.0, 1.0, 1.0, 1.0, 1.0, 1.0, 1.0, 1.0, 1.0, 1.0, 1.0, 1.0, 1.0, 1.0, 1.0, 1.0, 1.0, 1.0, 1.0, 1.0, 1.0, 1.0, 1.0, 1.0, 1.0, 1.0, 1.0, 1.0, 1.0, 1.0, 1.0, 1.0, 1.0, 1.0, 1.0, 1.0, 1.0, 1.0, 1.0, 1.0, 1.0, 1.0, 1.0, 1.0, 1.0, 1.0, 1.0, 1.0, 1.0, 1.0, 1.0, 1.0, 1.0, 1.0, 1.0, 1.0, 1.0, 1.0, 1.0, 1.0, 1.0, 1.0, 1.0, 1.0, 1.0, 1.0, 1.0, 1.0, 1.0, 1.0, 1.0, 1.0, 1.0, 1.0, 1.0, 1.0, 1.0, 1.0, 1.0, 1.0, 1.0, 1.0, 1.0, 1.0, 1.0, 1.0, 1.0, 1.0, 1.0, 1.0, 1.0, 1.0, 1.0, 1.0, 1.0, 1.0, 1.0, 1.0, 1.0, 1.0, 1.0, 1.0, 1.0, 1.0, 1.0, 1.0, 1.0, 1.0, 1.0, 1.0, 1.0, 1.0, 1.0, 1.0, 1.0, 1.0, 1.0, 1.0, 1.0, 1.0, 1.0, 1.0, 1.0, 1.0, 1.0, 1.0, 1.0, 1.0, 1.0, 1.0, 1.0, 1.0, 1.0, 1.0, 1.0, 1.0, 1.0, 1.0, 1.0, 1.0, 1.0, 1.0, 1.0, 1.0, 1.0, 1.0, 1.0, 1.0, 1.0, 1.0, 1.0, 1.0, 1.0, 1.0, 1.0, 1.0, 1.0, 1.0, 1.0, 1.0, 1.0, 1.0, 1.0, 1.0, 1.0, 1.0, 1.0, 1.0, 1.0, 1.0, 1.0, 1.0, 1.0, 1.0, 1.0, 1.0, 1.0, 1.0, 1.0, 1.0, 1.0, 1.0, 1.0, 1.0, 1.0, 1.0, 1.0, 1.0, 1.0, 1.0, 1.0, 1.0, 1.0, 1.0, 1.0, 1.0, 1.0, 1.0, 1.0, 1.0, 1.0, 1.0, 1.0, 1.0, 1.0, 1.0, 1.0, 1.0, 1.0, 1.0, 1.0, 1.0, 1.0, 1.0, 1.0, 1.0, 1.0, 1.0, 1.0, 1.0, 1.0, 1.0, 1.0, 1.0, 1.0, 1.0, 1.0, 1.0, 1.0, 1.0, 1.0, 1.0, 1.0, 1.0, 1.0, 1.0, 1.0, 1.0, 1.0, 1.0, 1.0, 1.0, 1.0, 1.0, 1.0, 1.0, 1.0, 1.0, 1.0, 1.0, 1.0, 1.0, 1.0, 1.0, 1.0, 1.0, 1.0, 1.0, 1.0, 1.0, 1.0, 1.0, 1.0, 1.0, 1.0, 1.0, 1.0, 1.0, 1.0, 1.0, 1.0, 1.0, 1.0, 1.0, 1.0, 1.0, 1.0, 1.0, 1.0, 1.0, 1.0, 1.0, 1.0, 1.0, 1.0, 1.0, 1.0, 1.0, 1.0, 1.0, 1.0, 1.0, 1.0, 1.0, 1.0, 1.0, 1.0, 1.0, 1.0, 1.0, 1.0, 1.0, 1.0, 1.0, 1.0, 1.0, 1.0, 1.0, 1.0, 1.0, 1.0, 1.0, 1.0, 1.0, 1.0, 1.0, 1.0, 1.0, 1.0, 1.0, 1.0, 1.0, 1.0, 1.0, 1.0, 1.0, 1.0, 1.0, 1.0, 1.0, 1.0, 1.0, 1.0, 1.0, 1.0, 1.0, 1.0, 1.0, 1.0, 1.0, 1.0, 1.0, 1.0, 1.0, 1.0, 1.0, 1.0, 1.0, 1.0, 1.0, 1.0, 1.0, 1.0, 1.0, 1.0, 1.0, 1.0, 1.0, 1.0, 1.0, 1.0, 1.0, 1.0, 1.0, 1.0, 1.0, 1.0, 1.0, 1.0, 1.0, 1.0, 1.0, 1.0, 1.0, 1.0, 1.0, 1.0, 1.0, 1.0, 1.0, 1.0, 1.0, 1.0, 1.0, 1.0, 1.0, 1.0, 1.0, 1.0, 1.0, 1.0, 1.0, 1.0, 1.0, 1.0, 1.0, 1.0, 1.0, 1.0, 1.0, 1.0, 1.0, 1.0, 1.0, 1.0, 1.0, 1.0, 1.0, 1.0, 1.0, 1.0, 1.0, 1.0, 1.0, 1.0, 1.0, 1.0, 1.0, 1.0, 1.0, 1.0, 1.0, 1.0, 1.0, 1.0, 1.0, 1.0, 1.0, 1.0, 1.0, 1.0, 1.0, 1.0, 1.0, 1.0, 1.0, 1.0, 1.0, 1.0, 1.0, 1.0, 1.0, 1.0, 1.0, 1.0, 1.0, 1.0, 1.0, 1.0, 1.0, 1.0, 1.0, 1.0, 1.0, 1.0, 1.0, 1.0, 1.0, 1.0, 1.0, 1.0, 1.0, 1.0, 1.0, 1.0, 1.0, 1.0, 1.0, 1.0, 1.0, 1.0, 1.0, 1.0, 1.0, 1.0, 1.0, 1.0, 1.0, 1.0, 1.0, 1.0, 1.0, 1.0, 1.0, 1.0, 1.0, 1.0, 1.0, 1.0, 1.0, 1.0, 1.0, 1.0, 1.0, 1.0, 1.0, 1.0, 1.0, 1.0, 1.0, 1.0, 1.0, 1.0, 1.0, 1.0, 1.0, 1.0, 1.0, 1.0, 1.0, 1.0, 1.0, 1.0, 1.0, 1.0, 1.0, 1.0, 1.0, 1.0, 1.0, 1.0, 1.0, 1.0, 1.0, 1.0, 1.0, 1.0, 1.0, 1.0, 1.0, 1.0, 1.0, 1.0, 1.0, 1.0, 1.0, 1.0, 1.0, 1.0, 1.0, 1.0, 1.0, 1.0, 1.0, 1.0, 1.0, 1.0, 1.0, 1.0, 1.0, 1.0, 1.0, 1.0, 1.0, 1.0, 1.0, 1.0, 1.0, 1.0, 1.0, 1.0, 1.0, 1.0, 1.0, 1.0, 1.0, 1.0, 1.0, 1.0, 1.0, 1.0, 1.0, 1.0, 1.0, 1.0, 1.0, 1.0, 1.0, 1.0, 1.0, 1.0, 1.0, 1.0, 1.0, 1.0, 1.0, 1.0, 1.0, 1.0, 1.0, 1.0, 1.0, 1.0, 1.0, 1.0, 1.0, 1.0, 1.0, 1.0, 1.0, 1.0, 1.0, 1.0, 1.0, 1.0, 1.0, 1.0, 1.0, 1.0, 1.0, 1.0, 1.0, 1.0, 1.0, 1.0, 1.0, 1.0, 1.0, 1.0, 1.0, 1.0, 1.0, 1.0, 1.0, 1.0, 1.0, 1.0, 1.0, 1.0, 1.0, 1.0, 1.0, 1.0, 1.0, 1.0, 1.0, 1.0, 1.0, 1.0, 1.0, 1.0, 1.0, 1.0, 1.0, 1.0, 1.0, 1.0, 1.0, 1.0, 1.0, 1.0, 1.0, 1.0, 1.0, 1.0, 1.0, 1.0, 1.0, 1.0, 1.0, 1.0, 1.0, 1.0, 1.0, 1.0, 1.0, 1.0, 1.0, 1.0, 1.0, 1.0, 1.0, 1.0, 1.0, 1.0, 1.0, 1.0, 1.0, 1.0, 1.0, 1.0, 1.0, 1.0, 1.0, 1.0, 1.0, 1.0, 1.0, 1.0, 1.0, 1.0, 1.0, 1.0, 1.0, 1.0, 1.0, 1.0, 1.0, 1.0, 1.0, 1.0, 1.0, 1.0, 1.0, 1.0, 1.0, 1.0, 1.0, 1.0, 1.0, 1.0, 1.0, 1.0, 1.0, 1.0, 1.0, 1.0, 1.0, 1.0, 1.0, 1.0, 1.0, 1.0, 1.0, 1.0, 1.0, 1.0, 1.0, 1.0, 1.0, 1.0, 1.0, 1.0, 1.0, 1.0, 1.0, 1.0, 1.0, 1.0, 1.0, 1.0, 1.0, 1.0, 1.0, 1.0, 1.0, 1.0, 1.0, 1.0, 1.0, 1.0, 1.0, 1.0, 1.0, 1.0, 1.0, 1.0, 1.0, 1.0, 1.0, 1.0, 1.0, 1.0, 1.0, 1.0, 1.0, 1.0, 1.0, 1.0, 1.0, 1.0, 1.0, 1.0, 1.0, 1.0, 1.0, 1.0, 1.0, 1.0, 1.0, 1.0, 1.0, 1.0, 1.0, 1.0, 1.0, 1.0, 1.0, 1.0, 1.0, 1.0, 1.0, 1.0, 1.0, 1.0, 1.0, 1.0, 1.0, 1.0, 1.0, 1.0, 1.0, 1.0, 1.0, 1.0, 1.0, 1.0, 1.0, 1.0, 1.0, 1.0, 1.0, 1.0, 1.0, 1.0, 1.0, 1.0, 1.0, 1.0, 1.0, 1.0, 1.0, 1.0, 1.0, 1.0, 1.0, 1.0, 1.0, 1.0, 1.0, 1.0, 1.0, 1.0, 1.0, 1.0, 1.0, 1.0, 1.0, 1.0, 1.0, 1.0, 1.0, 1.0, 1.0, 1.0, 1.0, 1.0, 1.0, 1.0, 1.0, 1.0, 1.0, 1.0, 1.0, 1.0, 1.0, 1.0, 1.0, 1.0, 1.0, 1.0, 1.0, 1.0, 1.0, 1.0, 1.0, 1.0, 1.0, 1.0, 1.0, 1.0, 1.0, 1.0, 1.0, 1.0, 1.0, 1.0, 1.0, 1.0, 1.0, 1.0, 1.0, 1.0, 1.0, 1.0, 1.0, 1.0, 1.0, 1.0, 1.0, 1.0, 1.0, 1.0, 1.0, 1.0, 1.0, 1.0, 1.0, 1.0, 1.0, 1.0, 1.0, 1.0, 1.0, 1.0, 1.0, 1.0, 1.0, 1.0, 1.0, 1.0, 1.0, 1.0, 1.0, 1.0, 1.0, 1.0, 1.0, 1.0, 1.0, 1.0, 1.0, 1.0, 1.0, 1.0, 1.0, 1.0, 1.0, 1.0, 1.0, 1.0, 1.0, 1.0, 1.0, 1.0, 1.0, 1.0, 1.0, 1.0, 1.0, 1.0, 1.0, 1.0, 1.0, 1.0, 1.0, 1.0, 1.0, 1.0, 1.0, 1.0, 1.0, 1.0, 1.0, 1.0, 1.0, 1.0, 1.0, 1.0, 1.0, 1.0, 1.0, 1.0, 1.0, 1.0, 1.0, 1.0, 1.0, 1.0, 1.0, 1.0, 1.0, 1.0, 1.0, 1.0, 1.0, 1.0, 1.0, 1.0, 1.0, 1.0, 1.0, 1.0, 1.0, 1.0, 1.0, 1.0, 1.0, 1.0, 1.0, 1.0, 1.0, 1.0, 1.0, 1.0, 1.0, 1.0, 1.0, 1.0, 1.0, 1.0, 1.0, 1.0, 1.0, 1.0, 1.0, 1.0, 1.0, 1.0, 1.0, 1.0, 1.0, 1.0, 1.0, 1.0, 1.0, 1.0, 1.0, 1.0, 1.0, 1.0, 1.0, 1.0, 1.0, 1.0, 1.0, 1.0, 1.0, 1.0, 1.0, 1.0, 1.0, 1.0, 1.0, 1.0, 1.0, 1.0, 1.0, 1.0, 1.0, 1.0, 1.0, 1.0, 1.0, 1.0, 1.0, 1.0, 1.0, 1.0, 1.0, 1.0, 1.0, 1.0, 1.0, 1.0, 1.0, 1.0, 1.0, 1.0, 1.0, 1.0, 1.0, 1.0, 1.0, 1.0, 1.0, 1.0, 1.0, 1.0, 1.0, 1.0, 1.0, 1.0, 1.0, 1.0, 1.0, 1.0, 1.0, 1.0, 1.0, 1.0, 1.0, 1.0, 1.0, 1.0, 1.0, 1.0, 1.0, 1.0, 1.0, 1.0, 1.0, 1.0, 1.0, 1.0, 1.0, 1.0, 1.0, 1.0, 1.0, 1.0, 1.0, 1.0, 1.0, 1.0, 1.0, 1.0, 1.0, 1.0, 1.0, 1.0, 1.0, 1.0, 1.0, 1.0, 1.0, 1.0, 1.0, 1.0, 1.0, 1.0, 1.0, 1.0, 1.0, 1.0, 1.0, 1.0, 1.0, 1.0, 1.0, 1.0, 1.0, 1.0, 1.0, 1.0, 1.0, 1.0, 1.0, 1.0, 1.0, 1.0, 1.0, 1.0, 1.0, 1.0, 1.0, 1.0, 1.0, 1.0, 1.0, 1.0, 1.0, 1.0, 1.0, 1.0, 1.0, 1.0, 1.0, 1.0, 1.0, 1.0, 1.0, 1.0, 1.0, 1.0, 1.0, 1.0, 1.0, 1.0, 1.0, 1.0, 1.0, 1.0, 1.0, 1.0, 1.0, 1.0, 1.0, 1.0, 1.0, 1.0, 1.0, 1.0, 1.0, 1.0, 1.0, 1.0, 1.0, 1.0, 1.0, 1.0, 1.0, 1.0, 1.0, 1.0, 1.0, 1.0, 1.0, 1.0, 1.0, 1.0, 1.0, 1.0, 1.0, 1.0, 1.0, 1.0, 1.0, 1.0, 1.0, 1.0, 1.0, 1.0, 1.0, 1.0, 1.0, 1.0, 1.0, 1.0, 1.0, 1.0, 1.0, 1.0, 1.0, 1.0, 1.0, 1.0, 1.0, 1.0, 1.0, 1.0, 1.0, 1.0, 1.0, 1.0, 1.0, 1.0, 1.0, 1.0, 1.0, 1.0, 1.0, 1.0, 1.0, 1.0, 1.0, 1.0, 1.0, 1.0, 1.0, 1.0, 1.0, 1.0, 1.0, 1.0, 1.0, 1.0, 1.0, 1.0, 1.0, 1.0, 1.0, 1.0, 1.0, 1.0, 1.0, 1.0, 1.0, 1.0, 1.0, 1.0, 1.0, 1.0, 1.0, 1.0, 1.0, 1.0, 1.0, 1.0, 1.0, 1.0, 1.0, 1.0, 1.0, 1.0, 1.0, 1.0, 1.0, 1.0, 1.0, 1.0, 1.0, 1.0, 1.0, 1.0, 1.0, 1.0, 1.0, 1.0, 1.0, 1.0, 1.0, 1.0, 1.0, 1.0, 1.0, 1.0, 1.0, 1.0, 1.0, 1.0, 1.0, 1.0, 1.0, 1.0, 1.0, 1.0, 1.0, 1.0, 1.0, 1.0, 1.0, 1.0, 1.0, 1.0, 1.0, 1.0, 1.0, 1.0, 1.0, 1.0, 1.0, 1.0, 1.0, 1.0, 1.0, 1.0, 1.0, 1.0, 1.0, 1.0, 1.0, 1.0, 1.0, 1.0, 1.0, 1.0, 1.0, 1.0, 1.0, 1.0, 1.0, 1.0, 1.0, 1.0, 1.0, 1.0, 1.0, 1.0, 1.0, 1.0, 1.0, 1.0, 1.0, 1.0, 1.0, 1.0, 1.0, 1.0, 1.0, 1.0, 1.0, 1.0, 1.0, 1.0, 1.0, 1.0, 1.0, 1.0, 1.0, 1.0, 1.0, 1.0, 1.0, 1.0, 1.0, 1.0, 1.0, 1.0, 1.0, 1.0, 1.0, 1.0, 1.0, 1.0, 1.0, 1.0, 1.0, 1.0, 1.0, 1.0, 1.0, 1.0, 1.0, 1.0, 1.0, 1.0, 1.0, 1.0, 1.0, 1.0, 1.0, 1.0, 1.0, 1.0, 1.0, 1.0, 1.0, 1.0, 1.0, 1.0, 1.0, 1.0, 1.0, 1.0, 1.0, 1.0, 1.0, 1.0, 1.0, 1.0, 1.0, 1.0, 1.0, 1.0, 1.0, 1.0, 1.0, 1.0, 1.0, 1.0, 1.0, 1.0, 1.0, 1.0, 1.0, 1.0, 1.0, 1.0, 1.0, 1.0, 1.0, 1.0, 1.0, 1.0, 1.0, 1.0, 1.0, 1.0, 1.0, 1.0, 1.0, 1.0, 1.0, 1.0, 1.0, 1.0, 1.0, 1.0, 1.0, 1.0, 1.0, 1.0, 1.0, 1.0, 1.0, 1.0, 1.0, 1.0, 1.0, 1.0, 1.0, 1.0, 1.0, 1.0, 1.0, 1.0, 1.0, 1.0, 1.0, 1.0, 1.0, 1.0, 1.0, 1.0, 1.0, 1.0, 1.0, 1.0, 1.0, 1.0, 1.0, 1.0, 1.0, 1.0, 1.0, 1.0, 1.0, 1.0, 1.0, 1.0, 1.0, 1.0, 1.0, 1.0, 1.0, 1.0, 1.0, 1.0, 1.0, 1.0, 1.0, 1.0, 1.0, 1.0, 1.0, 1.0, 1.0, 1.0, 1.0, 1.0, 1.0, 1.0, 1.0, 1.0, 1.0, 1.0, 1.0, 1.0, 1.0, 1.0, 1.0, 1.0, 1.0, 1.0, 1.0, 1.0, 1.0, 1.0, 1.0, 1.0, 1.0, 1.0, 1.0, 1.0, 1.0, 1.0, 1.0, 1.0, 1.0, 1.0, 1.0, 1.0, 1.0, 1.0, 1.0, 1.0, 1.0, 1.0, 1.0, 1.0, 1.0, 1.0, 1.0, 1.0, 1.0, 1.0, 1.0, 1.0, 1.0, 1.0, 1.0, 1.0, 1.0, 1.0, 1.0, 1.0, 1.0, 1.0, 1.0, 1.0, 1.0, 1.0, 1.0, 1.0, 1.0, 1.0, 1.0, 1.0, 1.0, 1.0, 1.0, 1.0, 1.0, 1.0, 1.0, 1.0, 1.0, 1.0, 1.0, 1.0, 1.0, 1.0, 1.0, 1.0, 1.0, 1.0, 1.0, 1.0, 1.0, 1.0, 1.0, 1.0, 1.0, 1.0, 1.0, 1.0, 1.0, 1.0, 1.0, 1.0, 1.0, 1.0, 1.0, 1.0, 1.0, 1.0, 1.0, 1.0, 1.0, 1.0, 1.0, 1.0, 1.0, 1.0, 1.0, 1.0, 1.0, 1.0, 1.0, 1.0, 1.0, 1.0, 1.0, 1.0, 1.0, 1.0, 1.0, 1.0, 1.0, 1.0, 1.0, 1.0, 1.0, 1.0, 1.0, 1.0, 1.0, 1.0, 1.0, 1.0, 1.0, 1.0, 1.0, 1.0, 1.0, 1.0, 1.0, 1.0, 1.0, 1.0, 1.0, 1.0, 1.0, 1.0, 1.0, 1.0, 1.0, 1.0, 1.0, 1.0, 1.0, 1.0, 1.0, 1.0, 1.0, 1.0, 1.0, 1.0, 1.0, 1.0, 1.0, 1.0, 1.0, 1.0, 1.0, 1.0, 1.0, 1.0, 1.0, 1.0, 1.0, 1.0, 1.0, 1.0, 1.0, 1.0, 1.0, 1.0, 1.0, 1.0, 1.0, 1.0, 1.0, 1.0, 1.0, 1.0, 1.0, 1.0, 1.0, 1.0, 1.0, 1.0, 1.0, 1.0, 1.0, 1.0, 1.0, 1.0, 1.0, 1.0, 1.0, 1.0, 1.0, 1.0, 1.0, 1.0, 1.0, 1.0, 1.0, 1.0, 1.0, 1.0, 1.0, 1.0, 1.0, 1.0, 1.0, 1.0, 1.0, 1.0, 1.0, 1.0, 1.0, 1.0, 1.0, 1.0, 1.0, 1.0, 1.0, 1.0, 1.0, 1.0, 1.0, 1.0, 1.0, 1.0, 1.0, 1.0, 1.0, 1.0, 1.0, 1.0, 1.0, 1.0, 1.0, 1.0, 1.0, 1.0, 1.0, 1.0, 1.0, 1.0, 1.0, 1.0, 1.0, 1.0, 1.0, 1.0, 1.0, 1.0, 1.0, 1.0, 1.0, 1.0, 1.0, 1.0, 1.0, 1.0, 1.0, 1.0, 1.0, 1.0, 1.0, 1.0, 1.0, 1.0, 1.0, 1.0, 1.0, 1.0, 1.0, 1.0, 1.0, 1.0, 1.0, 1.0, 1.0, 1.0, 1.0, 1.0, 1.0, 1.0, 1.0, 1.0, 1.0, 1.0, 1.0, 1.0, 1.0, 1.0, 1.0, 1.0, 1.0, 1.0, 1.0, 1.0, 1.0, 1.0, 1.0, 1.0, 1.0, 1.0, 1.0, 1.0, 1.0, 1.0, 1.0, 1.0, 1.0, 1.0, 1.0, 1.0, 1.0, 1.0, 1.0, 1.0, 1.0, 1.0, 1.0, 1.0, 1.0, 1.0, 1.0, 1.0, 1.0, 1.0, 1.0, 1.0, 1.0, 1.0, 1.0, 1.0, 1.0, 1.0, 1.0, 1.0, 1.0, 1.0, 1.0, 1.0, 1.0, 1.0, 1.0, 1.0, 1.0, 1.0, 1.0, 1.0, 1.0, 1.0, 1.0, 1.0, 1.0, 1.0, 1.0, 1.0, 1.0, 1.0, 1.0, 1.0, 1.0, 1.0, 1.0, 1.0, 1.0, 1.0, 1.0, 1.0, 1.0, 1.0, 1.0, 1.0, 1.0, 1.0, 1.0, 1.0, 1.0, 1.0, 1.0, 1.0, 1.0, 1.0, 1.0, 1.0, 1.0, 1.0, 1.0, 1.0, 1.0, 1.0, 1.0, 1.0, 1.0, 1.0, 1.0, 1.0, 1.0, 1.0, 1.0, 1.0, 1.0, 1.0, 1.0, 1.0, 1.0, 1.0, 1.0, 1.0, 1.0, 1.0, 1.0, 1.0, 1.0, 1.0, 1.0, 1.0, 1.0, 1.0, 1.0, 1.0, 1.0, 1.0, 1.0, 1.0, 1.0, 1.0, 1.0, 1.0, 1.0, 1.0, 1.0, 1.0, 1.0, 1.0, 1.0, 1.0, 1.0, 1.0, 1.0, 1.0, 1.0, 1.0, 1.0, 1.0, 1.0, 1.0, 1.0, 1.0, 1.0, 1.0, 1.0, 1.0, 1.0, 1.0, 1.0, 1.0, 1.0, 1.0, 1.0, 1.0, 1.0, 1.0, 1.0, 1.0, 1.0, 1.0, 1.0, 1.0, 1.0, 1.0, 1.0, 1.0, 1.0, 1.0, 1.0, 1.0, 1.0, 1.0, 1.0, 1.0, 1.0, 1.0, 1.0, 1.0, 1.0, 1.0, 1.0, 1.0, 1.0, 1.0, 1.0, 1.0, 1.0, 1.0, 1.0, 1.0, 1.0, 1.0, 1.0, 1.0, 1.0, 1.0, 1.0, 1.0, 1.0, 1.0, 1.0, 1.0, 1.0, 1.0, 1.0, 1.0, 1.0, 1.0, 1.0, 1.0, 1.0, 1.0, 1.0, 1.0, 1.0, 1.0, 1.0, 1.0, 1.0, 1.0, 1.0, 1.0, 1.0, 1.0, 1.0, 1.0, 1.0, 1.0, 1.0, 1.0, 1.0, 1.0, 1.0, 1.0, 1.0, 1.0, 1.0, 1.0, 1.0, 1.0, 1.0, 1.0, 1.0, 1.0, 1.0, 1.0, 1.0, 1.0, 1.0, 1.0, 1.0, 1.0, 1.0, 1.0, 1.0, 1.0, 1.0, 1.0, 1.0, 1.0, 1.0, 1.0, 1.0, 1.0, 1.0, 1.0, 1.0, 1.0, 1.0, 1.0, 1.0, 1.0, 1.0, 1.0, 1.0, 1.0, 1.0, 1.0, 1.0, 1.0, 1.0, 1.0, 1.0, 1.0, 1.0, 1.0, 1.0, 1.0, 1.0, 1.0, 1.0, 1.0, 1.0, 1.0, 1.0, 1.0, 1.0, 1.0, 1.0, 1.0, 1.0, 1.0, 1.0, 1.0, 1.0, 1.0, 1.0, 1.0, 1.0, 1.0, 1.0, 1.0, 1.0, 1.0, 1.0, 1.0, 1.0, 1.0, 1.0, 1.0, 1.0, 1.0, 1.0, 1.0, 1.0, 1.0, 1.0, 1.0, 1.0, 1.0, 1.0, 1.0, 1.0, 1.0, 1.0, 1.0, 1.0, 1.0, 1.0, 1.0, 1.0, 1.0, 1.0, 1.0, 1.0, 1.0, 1.0, 1.0, 1.0, 1.0, 1.0, 1.0, 1.0, 1.0, 1.0, 1.0, 1.0, 1.0, 1.0, 1.0, 1.0, 1.0, 1.0, 1.0, 1.0, 1.0, 1.0, 1.0, 1.0, 1.0, 1.0, 1.0, 1.0, 1.0, 1.0, 1.0, 1.0, 1.0, 1.0, 1.0, 1.0, 1.0, 1.0, 1.0, 1.0, 1.0, 1.0, 1.0, 1.0, 1.0, 1.0, 1.0, 1.0, 1.0, 1.0, 1.0, 1.0, 1.0, 1.0, 1.0, 1.0, 1.0, 1.0, 1.0, 1.0, 1.0, 1.0, 1.0, 1.0, 1.0, 1.0, 1.0, 1.0, 1.0, 1.0, 1.0, 1.0, 1.0, 1.0, 1.0, 1.0, 1.0, 1.0, 1.0, 1.0, 1.0, 1.0, 1.0, 1.0, 1.0, 1.0, 1.0, 1.0, 1.0, 1.0, 1.0, 1.0, 1.0, 1.0, 1.0, 1.0, 1.0, 1.0, 1.0, 1.0, 1.0, 1.0, 1.0, 1.0, 1.0, 1.0, 1.0, 1.0, 1.0, 1.0, 1.0, 1.0, 1.0, 1.0, 1.0, 1.0, 1.0, 1.0, 1.0, 1.0, 1.0, 1.0, 1.0, 1.0, 1.0, 1.0, 1.0, 1.0, 1.0, 1.0, 1.0, 1.0, 1.0, 1.0, 1.0, 1.0, 1.0, 1.0, 1.0, 1.0, 1.0, 1.0, 1.0, 1.0, 1.0, 1.0, 1.0, 1.0, 1.0, 1.0, 1.0, 1.0, 1.0, 1.0, 1.0, 1.0, 1.0, 1.0, 1.0, 1.0, 1.0, 1.0, 1.0, 1.0, 1.0, 1.0, 1.0, 1.0, 1.0, 1.0, 1.0, 1.0, 1.0, 1.0, 1.0, 1.0, 1.0, 1.0, 1.0, 1.0, 1.0, 1.0, 1.0, 1.0, 1.0, 1.0, 1.0, 1.0, 1.0, 1.0, 1.0, 1.0, 1.0, 1.0, 1.0, 1.0, 1.0, 1.0, 1.0, 1.0, 1.0, 1.0, 1.0, 1.0, 1.0, 1.0, 1.0, 1.0, 1.0, 1.0, 1.0, 1.0, 1.0, 1.0, 1.0, 1.0, 1.0, 1.0, 1.0, 1.0, 1.0, 1.0, 1.0, 1.0, 1.0, 1.0, 1.0, 1.0, 1.0, 1.0, 1.0, 1.0, 1.0, 1.0, 1.0, 1.0, 1.0, 1.0, 1.0, 1.0, 1.0, 1.0, 1.0, 1.0, 1.0, 1.0, 1.0, 1.0, 1.0, 1.0, 1.0, 1.0, 1.0, 1.0, 1.0, 1.0, 1.0, 1.0, 1.0, 1.0, 1.0, 1.0])
me_mesh.materials.append(mat_green)
me_mesh.materials.append(mat_white)
me_mesh.use_mirror_vertex_groups = False
me_mesh.update()
arm_armature = bpy.data.armatures.new('Armature')  # bones are not reproduced

# ---- objects
ob_humanoid = bpy.data.objects.new('Humanoid', me_mesh)
ob_armature = bpy.data.objects.new('Armature', arm_armature)

# ---- transforms, parenting, visibility, modifiers, constraints
ob_humanoid.parent = ob_armature
ob_humanoid.matrix_parent_inverse = Matrix(((1.0, -0.0, 0.0, 0.01379), (-0.0, 1.0, -0.0, 5.164e-09), (0.0, -0.0, 1.0, 0.06894), (-0.0, 0.0, -0.0, 1.0)))
ob_humanoid.location = (0.0, 0.0, 0.0)
ob_humanoid.scale = (1.0, 0.8117, 1.0)
_vg = ob_humanoid.vertex_groups.new(name='Stomach')
for _i, _w in zip([0, 1, 2, 3, 4, 5, 6, 7, 8, 9, 10, 11, 12, 13, 14, 15, 16, 17, 18, 19, 20, 21, 22, 23, 24, 25, 26, 27, 28, 29, 30, 31, 32, 33, 34, 35, 36, 37, 38, 39, 40, 41, 42, 43, 44, 45, 46, 47, 48, 49, 50, 51, 52, 53, 54, 55, 56, 57, 58, 59, 60, 61, 62, 63, 64, 65, 66, 68, 69, 70, 71, 72, 81, 82, 83, 84, 85, 86, 87, 88, 89, 90, 91, 92, 93, 94, 95, 96, 97, 98, 99, 100, 101, 102, 103, 104, 105, 106, 107, 108, 109, 110, 111, 112, 113, 114, 115, 116, 117, 118, 119, 120, 121, 122, 123, 124, 125, 126, 127, 128, 129, 130, 131, 132, 133, 134, 135, 136, 137, 138, 139, 140, 141, 142, 143, 144, 145, 146, 147, 148, 149, 150, 151, 152, 153, 154, 155, 156, 157, 158, 159, 160, 161, 162, 163, 164, 165, 213, 214, 215, 216, 217, 218, 219, 220, 221, 222, 223, 224, 225, 226, 227, 228, 229, 230, 231, 232, 233, 234, 235, 236, 237, 238, 239, 240, 241, 242, 243, 244, 245, 246, 247, 248, 249, 250, 251, 252, 253, 254, 255, 256, 257, 258, 259, 260], [0.0, 0.0, 0.0, 0.0, 0.0, 0.0, 0.0, 0.0, 0.0, 0.0, 0.0, 0.0, 0.0, 0.0, 0.0, 0.0, 0.0, 0.0, 0.0, 0.0, 0.0, 0.0, 0.0, 0.0, 0.0, 0.0, 0.0, 0.0, 0.0, 0.0, 0.0, 0.0, 0.0, 0.0, 0.0, 0.0, 0.0, 0.0, 0.0, 0.0, 0.4364, 0.1021, 0.6789, 0.0, 0.004564, 0.0, 0.0, 0.0, 0.0, 0.0, 0.0, 0.0, 0.0, 0.0, 0.0, 0.0, 0.0, 0.0, 0.0, 0.0, 0.0, 0.0, 0.0, 0.0, 0.0, 0.0, 0.0, 0.0, 0.0, 0.0, 0.0, 0.0, 0.0, 0.0, 0.0, 0.0, 0.0, 0.0, 0.0, 0.0, 0.0, 0.0, 0.0, 0.0, 0.0, 0.0, 0.0, 0.0, 0.4271, 0.0, 0.0, 0.0, 0.0, 0.0, 0.0, 0.0, 0.0, 1.931e-05, 0.0, 0.0, 0.0, 0.7333, 0.7197, 0.6088, 0.7331, 0.6571, 0.7316, 0.5835, 0.0, 0.0, 0.0, 0.0, 0.0, 0.0, 0.0, 0.0, 0.0, 0.0, 0.0, 0.0, 0.0, 0.0, 0.0, 0.0, 0.0, 0.0, 0.0, 0.0, 0.0, 0.0, 0.0, 0.0, 0.0, 0.0, 0.0, 0.0, 0.0, 0.0, 0.0, 0.0, 0.0, 0.0, 0.0, 0.0, 0.0, 0.0, 0.0, 0.0, 0.0, 0.0, 0.0, 0.0, 0.0, 0.0, 0.0, 0.0, 0.0, 0.0, 0.0, 0.0, 0.0, 0.0, 0.0, 0.0, 0.0, 0.0, 0.0, 0.0, 0.0, 0.0, 0.0, 0.0, 0.0, 0.0, 0.0, 0.0, 0.0, 0.0, 0.0, 0.0, 0.0, 0.0, 0.0, 0.0, 0.0, 0.0, 0.0, 0.0, 0.0, 0.0, 0.0, 0.0, 0.0, 0.0, 0.0, 0.0, 0.0, 0.0, 0.7232, 0.6245, 0.7042, 0.5064, 0.6295, 0.6502, 0.7253]): _vg.add([_i], _w, 'REPLACE')
_vg = ob_humanoid.vertex_groups.new(name='Chest')
for _i, _w in zip([0, 2, 4, 6, 13, 16, 17, 18, 19, 20, 21, 22, 23, 24, 25, 26, 27, 28, 29, 30, 31, 32, 33, 34, 35, 36, 37, 38, 39, 40, 42, 47, 57, 59, 60, 61, 92, 93, 94, 95, 96, 97, 98, 101, 102, 103, 104, 105, 106, 107, 110, 113, 116, 254, 259, 260], [0.01715, 0.02547, 0.02166, 0.004804, 0.03689, 0.167, 0.01512, 0.04089, 0.023, 0.3376, 0.04312, 0.06572, 0.1284, 0.0958, 0.7335, 0.6738, 0.73, 0.7326, 0.7336, 0.7332, 0.7336, 0.733, 0.7336, 0.7326, 0.7336, 0.3211, 0.6319, 0.08548, 0.08973, 0.5371, 0.09333, 0.00574, 0.008041, 0.004096, 0.7264, 0.7496, 0.02123, 0.1369, 0.7336, 0.733, 0.733, 0.02443, 0.7324, 0.01621, 0.1758, 0.7334, 0.7335, 0.6532, 0.08858, 0.7335, 0.01768, 0.1262, 0.04165, 0.008841, 0.02082, 0.06308]): _vg.add([_i], _w, 'REPLACE')
_vg = ob_humanoid.vertex_groups.new(name='Head')
for _i, _w in zip([0, 1, 2, 3, 4, 5, 6, 7, 8, 9, 10, 11, 12, 13, 14, 15, 16, 17, 18, 19, 20, 21, 22, 23, 24, 25, 26, 27, 28, 29, 30, 31, 32, 33, 34, 35, 36, 37, 60, 61, 92, 93, 94, 95, 96, 98, 101, 102, 103, 104, 105, 107, 213, 214, 215, 216, 217, 218, 219, 220, 221, 222, 223, 224, 225, 226, 227, 228, 229, 230, 231, 232, 233, 234, 235, 236, 237, 238, 239, 240, 241, 242, 243, 244, 245, 246, 252, 253], [0.9571, 0.9965, 0.9565, 0.9978, 0.9535, 0.9967, 0.9648, 0.9976, 0.99, 0.9951, 0.994, 0.9916, 0.9979, 0.9435, 0.9977, 0.9932, 0.8927, 0.9592, 0.9461, 0.953, 0.9178, 0.9412, 0.9147, 0.9282, 0.9114, 0.7493, 0.7311, 0.7521, 0.727, 0.6929, 0.3358, 0.2922, 0.4897, 0.338, 0.2651, 0.2014, 0.001959, 0.238, 0.07536, 0.03314, 0.9544, 0.9067, 0.7417, 0.3297, 0.1564, 0.04388, 0.9606, 0.9274, 0.7835, 0.4487, 0.2212, 0.02763, 1.0, 1.0, 1.0, 1.0, 1.0, 1.0, 1.0, 1.0, 1.0, 1.0, 1.0, 1.0, 1.0, 1.0, 1.0, 1.0, 1.0, 1.0, 1.0, 1.0, 1.0, 1.0, 1.0, 1.0, 1.0, 1.0, 1.0, 1.0, 1.0, 1.0, 1.0, 1.0, 1.0, 1.0, 1.0, 1.0]): _vg.add([_i], _w, 'REPLACE')
_vg = ob_humanoid.vertex_groups.new(name='Arm.L')
for _i, _w in zip([18, 21, 23, 24, 25, 26, 27, 28, 29, 30, 31, 32, 33, 34, 35, 36, 37, 38, 39, 40, 41, 42, 43, 44, 45, 46, 47, 48, 49, 50, 51, 52, 53, 54, 55, 56, 57, 58, 59, 60, 61, 62, 63, 64, 82, 84, 85, 93, 94, 95, 96, 97, 98, 99, 103, 104, 105, 106, 107, 108, 110, 111, 112, 113, 114, 115, 116, 247, 248, 249, 250, 251, 254, 255, 256, 257, 258, 259, 260], [0.0, 0.0, 0.0, 0.0, 0.0, 0.007046, 0.01803, 0.0001207, 0.02271, 0.001247, 1.357e-06, 0.06874, 2.848e-07, 0.0006179, 0.009584, 0.4349, 0.05697, 0.4054, 0.4977, 0.0009543, 0.6184, 0.0322, 0.721, 0.7181, 0.4883, 0.6057, 0.4809, 0.4579, 0.6145, 0.5554, 0.07116, 0.1598, 0.07744, 0.06474, 0.149, 0.1214, 0.7818, 0.7155, 0.8312, 0.0001051, 0.116, 0.7559, 0.08304, 0.0711, 0.02287, 0.03119, 0.0307, 0.0, 0.02223, 0.002149, 0.01303, 0.01188, 0.0008372, 0.02979, 2.46e-06, 1.939e-05, 1.021e-07, 0.0, 0.00226, 0.02623, 0.00887, 0.02186, 7.594e-05, 0.04179, 0.06595, 0.006868, 0.002943, 0.03872, 0.03555, 0.03237, 0.04152, 0.03558, 0.000211, 0.0002086, 0.01752, 0.01137, 0.01414, 0.04658, 0.002135]): _vg.add([_i], _w, 'REPLACE')
_vg = ob_humanoid.vertex_groups.new(name='Shoulder.L')
for _i, _w in zip([26, 28, 29, 30, 31, 33, 34, 36, 38, 39, 41, 43, 44, 45, 46, 47, 48, 49, 50, 51, 52, 53, 54, 55, 56, 57, 58, 59, 62, 63, 64, 65, 66, 67, 68, 69, 70, 71, 72, 73, 74, 77, 78, 79, 80, 82, 85, 94, 95, 96, 97, 98, 103, 104, 105, 106, 107, 111, 112, 114, 115, 116, 172, 247, 248, 249, 250, 251, 255, 256, 257, 258], [0.0, 0.0007232, 0.0, 0.0, 0.0004498, 0.0, 1.328e-06, 0.05019, 0.004395, 0.0005596, 0.01035, 0.005367, 0.0006692, 0.4745, 0.2291, 0.4053, 0.5079, 0.3388, 0.4159, 0.9845, 0.9522, 0.9996, 0.9942, 0.8413, 0.8714, 0.1033, 0.2562, 0.1313, 0.2241, 0.9957, 0.9792, 0.09035, 0.4991, 0.001452, 0.0007366, 0.0004014, 0.4226, 0.4234, 0.01952, 0.01292, 0.03529, 0.0002635, 0.008535, 0.002915, 0.0173, 0.0, 0.0, 0.0, 0.002051, 0.005906, 0.0304, 0.05842, 0.0, 0.0, 6.59e-07, 0.00856, 0.02741, 0.001034, 0.002803, 0.01188, 0.002346, 0.0, 0.0, 0.6981, 0.5533, 0.695, 0.7142, 0.7, 0.0005168, 0.001173, 0.006767, 0.001402]): _vg.add([_i], _w, 'REPLACE')
_vg = ob_humanoid.vertex_groups.new(name='Elbow.L')
for _i, _w in zip([65, 66, 67, 68, 69, 70, 71, 72, 73, 74, 75, 76, 77, 78, 79, 80, 166, 167, 168, 169, 170, 171, 173, 174, 177, 178, 182, 183, 184, 186, 189, 190, 191, 192, 193, 196, 198, 200, 201, 202, 203, 204, 206, 207, 210, 211, 212, 247, 248, 249, 250, 251], [0.7837, 0.7596, 0.9662, 0.9573, 0.8588, 0.776, 0.5553, 0.7814, 0.1682, 0.6445, 0.569, 0.5243, 0.6276, 0.3399, 0.6415, 0.5243, 7.019e-06, 0.0, 0.1538, 0.0, 0.07669, 0.1862, 0.3241, 0.0, 0.0, 0.0, 0.0, 0.0, 0.0, 0.0, 0.0, 0.0, 0.0, 0.0, 0.0, 0.0, 0.0, 0.0, 0.0, 0.0, 0.0, 0.0, 0.0, 0.0002989, 0.0, 0.0, 0.0, 0.5626, 0.5762, 0.6497, 0.6622, 0.5397]): _vg.add([_i], _w, 'REPLACE')
_vg = ob_humanoid.vertex_groups.new(name='Thumb1.L')
for _i, _w in zip([66, 68, 69, 70, 71, 72, 73, 74, 75, 76, 77, 78, 79, 80, 166, 167, 168, 169, 170, 171, 172, 173, 174, 175, 176, 177, 178, 180, 187, 196, 207, 208, 209, 248], [0.0, 0.0, 0.0, 0.0, 0.0, 0.0, 0.3629, 0.06604, 4.244e-06, 0.0001738, 0.2113, 0.005583, 3.588e-05, 0.0002863, 0.4484, 0.654, 4.21e-06, 0.388, 0.3724, 0.006809, 9.153e-07, 0.0, 0.9997, 0.8327, 0.0, 0.09287, 0.6023, 0.0002693, 0.0, 0.0, 0.0004445, 0.02435, 0.0, 0.0]): _vg.add([_i], _w, 'REPLACE')
_vg = ob_humanoid.vertex_groups.new(name='Thumb2.L')
for _i, _w in zip([70, 71, 72, 73, 74, 75, 76, 77, 78, 79, 80, 166, 167, 168, 169, 170, 171, 172, 173, 174, 175, 176, 177, 178, 179, 180, 181, 182, 183, 184, 185, 186, 187, 188, 189, 190, 191, 192, 193, 194, 195, 196, 197, 198, 199, 200, 207, 208, 248], [0.0, 0.0, 0.0, 0.0001674, 5.846e-07, 0.0, 0.0, 0.0003638, 0.0, 0.0, 0.0, 0.0, 1.141e-05, 0.0, 0.00506, 0.0004669, 3.59e-06, 0.01743, 0.0, 0.007002, 0.0005734, 5.742e-05, 5.305e-07, 0.0061, 1.899e-06, 4.858e-08, 0.004011, 0.8803, 0.9973, 0.7864, 0.1645, 1.0, 0.06646, 0.0024, 0.0, 0.0, 0.0, 0.0, 0.0, 0.0, 0.0, 3.094e-06, 0.0, 0.004103, 0.0, 0.000124, 0.0002987, 0.001941, 0.0]): _vg.add([_i], _w, 'REPLACE')
_vg = ob_humanoid.vertex_groups.new(name='Thumb3.L')
for _i, _w in zip([174, 175, 177, 178, 180, 182, 183, 184, 185, 186, 187, 188, 189, 190, 191, 192, 193, 194], [0.03078, 0.05395, 0.043, 0.05367, 0.0007029, 0.04309, 0.01487, 0.005973, 0.02381, 0.01329, 0.002206, 0.05056, 0.9997, 0.9984, 0.999, 0.9994, 0.9976, 0.9999]): _vg.add([_i], _w, 'REPLACE')
_vg = ob_humanoid.vertex_groups.new(name='Fingers1.L')
for _i, _w in zip([70, 73, 74, 75, 76, 77, 78, 79, 80, 166, 167, 168, 169, 170, 171, 172, 173, 174, 175, 176, 177, 178, 179, 180, 181, 182, 183, 184, 185, 186, 187, 188, 189, 190, 191, 192, 193, 194, 196, 198, 200, 207, 208], [0.0, 0.003114, 0.003516, 0.04141, 0.001213, 2.606e-05, 0.527, 0.01207, 0.9904, 0.0, 0.0004118, 0.983, 0.06369, 0.0003496, 1.0, 0.001531, 1.0, 0.0, 0.004805, 0.9931, 0.8667, 0.0, 0.9999, 0.1986, 0.9999, 0.0, 0.0, 0.0, 0.0, 0.0, 0.0, 0.0, 0.0, 0.0, 0.0, 0.0, 0.0, 0.0, 0.0, 0.0, 0.0, 0.9945, 0.9995]): _vg.add([_i], _w, 'REPLACE')
_vg = ob_humanoid.vertex_groups.new(name='Fingers2.L')
for _i, _w in zip([75, 76, 78, 79, 80, 167, 168, 169, 170, 171, 172, 173, 176, 177, 178, 179, 180, 181, 185, 190, 191, 193, 194, 195, 196, 197, 198, 199, 200, 207, 208, 209, 255, 256], [0.04171, 0.02783, 0.002829, 0.0, 0.02572, 0.0, 0.224, 0.167, 0.01313, 0.025, 0.0, 0.1781, 0.2942, 0.307, 0.01387, 0.4942, 0.3873, 0.4984, 2.181e-07, 0.0, 0.0, 0.0, 0.0, 0.9991, 0.8969, 0.9103, 0.9996, 0.9994, 0.9562, 0.2243, 0.4334, 1.0, 0.0, 0.0]): _vg.add([_i], _w, 'REPLACE')
_vg = ob_humanoid.vertex_groups.new(name='Fingers3.L')
for _i, _w in zip([67, 70, 75, 78, 79, 80, 168, 171, 172, 173, 176, 177, 179, 180, 181, 182, 184, 185, 186, 187, 188, 193, 195, 196, 197, 198, 199, 200, 201, 202, 203, 204, 205, 206, 208, 209, 210, 211, 212], [0.0, 0.0, 0.0, 0.0, 0.0, 0.0, 0.0, 0.0, 0.0, 0.0, 0.05132, 0.02453, 0.0002619, 0.01246, 0.009229, 0.01217, 0.0, 0.0, 0.0, 0.0, 0.0, 0.006938, 0.3387, 0.4496, 0.4462, 0.3581, 0.3709, 0.3526, 0.9789, 0.9953, 0.9723, 0.9971, 0.9759, 0.9974, 0.001369, 0.5005, 0.9963, 0.9946, 0.9955]): _vg.add([_i], _w, 'REPLACE')
_vg = ob_humanoid.vertex_groups.new(name='Arm.R')
_vg = ob_humanoid.vertex_groups.new(name='Shoulder.R')
_vg = ob_humanoid.vertex_groups.new(name='Elbow.R')
_vg = ob_humanoid.vertex_groups.new(name='Thumb1.R')
_vg = ob_humanoid.vertex_groups.new(name='Thumb2.R')
_vg = ob_humanoid.vertex_groups.new(name='Thumb3.R')
_vg = ob_humanoid.vertex_groups.new(name='Fingers1.R')
_vg = ob_humanoid.vertex_groups.new(name='Fingers2.R')
_vg = ob_humanoid.vertex_groups.new(name='Fingers3.R')
_vg = ob_humanoid.vertex_groups.new(name='Pelvis')
for _i, _w in zip([81, 83, 85, 86, 89, 99, 108, 109, 110, 117, 119, 254, 255, 256, 259, 260], [0.5513, 0.5745, 0.001815, 0.09875, 0.1031, 0.1329, 0.1329, 0.006137, 0.02971, 0.0539, 0.04894, 0.3021, 0.0009073, 0.06643, 0.06645, 0.2757]): _vg.add([_i], _w, 'REPLACE')
_vg = ob_humanoid.vertex_groups.new(name='Hip.L')
for _i, _w in zip([81, 82, 83, 84, 85, 86, 87, 88, 89, 90, 91, 99, 100, 108, 109, 110, 111, 112, 114, 115, 116, 117, 118, 119, 120, 121, 122, 254, 255, 256, 257, 258, 259, 260], [0.3266, 0.4606, 0.3021, 0.4754, 0.4802, 0.7884, 0.9741, 0.2811, 0.7784, 0.294, 0.28, 0.6439, 0.4809, 0.6455, 0.4564, 0.01817, 0.02358, 0.03156, 0.03095, 0.05184, 0.02337, 0.7872, 0.9727, 0.8032, 0.001271, 0.005079, 0.002743, 0.1602, 0.2519, 0.3479, 0.2458, 0.2535, 0.3344, 0.1633]): _vg.add([_i], _w, 'REPLACE')
_vg = ob_humanoid.vertex_groups.new(name='Leg.L')
for _i, _w in zip([81, 82, 83, 84, 85, 86, 88, 89, 90, 91, 99, 100, 108, 109, 111, 112, 114, 117, 119, 120, 121, 122, 123, 124, 125, 126, 127, 128, 129, 130, 131, 132, 133, 134, 135, 136, 137, 138, 139, 140, 141, 142, 143, 254, 255, 256, 257, 258, 259, 260], [0.0641, 0.4842, 0.06226, 0.4502, 0.4435, 0.1008, 0.7102, 0.1062, 0.6904, 0.7058, 0.1634, 0.4869, 0.1616, 0.5052, 0.01667, 0.01797, 0.02613, 0.1514, 0.1401, 0.9499, 0.9481, 0.9465, 0.9727, 0.9736, 0.9701, 0.9752, 0.9669, 0.08436, 0.05735, 0.08414, 0.05825, 0.06792, 0.06111, 0.0733, 0.07561, 0.04163, 0.0208, 0.0456, 0.01976, 0.01905, 0.02539, 0.0168, 0.02708, 0.03113, 0.2301, 0.08169, 0.2552, 0.2341, 0.08082, 0.03205]): _vg.add([_i], _w, 'REPLACE')
_vg = ob_humanoid.vertex_groups.new(name='Knee.L')
for _i, _w in zip([83, 122, 128, 129, 130, 131, 132, 133, 134, 135, 136, 137, 138, 139, 140, 141, 142, 143, 144, 145, 146, 147, 148, 149, 150, 151, 152, 153, 154, 155, 156, 157, 158, 159, 160, 161, 162, 163, 164, 165], [0.0, 0.001202, 0.9137, 0.9412, 0.9139, 0.9412, 0.9315, 0.9383, 0.9258, 0.9233, 0.9532, 0.9638, 0.9511, 0.9648, 0.9652, 0.9619, 0.9662, 0.9609, 0.9975, 0.9979, 0.9979, 0.998, 0.9982, 0.9981, 0.9985, 0.9982, 0.9994, 0.9994, 0.9995, 0.9995, 0.9995, 0.9995, 0.9995, 0.9996, 0.9993, 0.9993, 0.9993, 0.9995, 0.9995, 0.9995]): _vg.add([_i], _w, 'REPLACE')
_vg = ob_humanoid.vertex_groups.new(name='Hip.R')
_vg = ob_humanoid.vertex_groups.new(name='Leg.R')
_vg = ob_humanoid.vertex_groups.new(name='Knee.R')
for _i, _w in zip([83], [0.0]): _vg.add([_i], _w, 'REPLACE')
_m = ob_humanoid.modifiers.new('Mirror', 'MIRROR')
_m = ob_humanoid.modifiers.new('Armature', 'ARMATURE')
_m.object = ob_armature
_m.use_deform_preserve_volume = True
ob_armature.location = (-0.01379, -5.164e-09, -0.06894)
ob_armature.show_in_front = True

# ---- collection membership
col_collection.objects.link(ob_humanoid)
col_collection.objects.link(ob_armature)

# ---- scene / render settings (as saved in the file)
scene.frame_start = 1; scene.frame_end = 250; scene.frame_set(175)
scene.render.engine = 'BLENDER_EEVEE_NEXT'
scene.cycles.sampling_pattern = 'TABULATED_SOBOL'
scene.cycles.use_light_tree = False
scene.view_settings.view_transform = 'Filmic'
bpy.context.view_layer.update()

# ---- added for rendering (the .blend has no active camera and no usable light): camera, sun
cam_auto = bpy.data.cameras.new('AutoCamera')
cam_auto.lens = 50.0
cam_auto.sensor_width = 36.0
cam_auto.clip_end = 1000.0
ob_auto_camera = bpy.data.objects.new('AutoCamera', cam_auto)
scene.collection.objects.link(ob_auto_camera)
ob_auto_camera.location = (2.13076, -2.58217, 2.58783)
ob_auto_camera.rotation_euler = (1.09748, -7.21219e-08, 0.694738)
scene.camera = ob_auto_camera
light_auto_sun = bpy.data.lights.new('AutoSun', 'SUN')
light_auto_sun.energy = 3.0
light_auto_sun.angle = 0.0523599
ob_auto_sun = bpy.data.objects.new('AutoSun', light_auto_sun)
scene.collection.objects.link(ob_auto_sun)
ob_auto_sun.rotation_euler = (0.872665, 0.174533, 0.523599)
bpy.context.view_layer.update()
